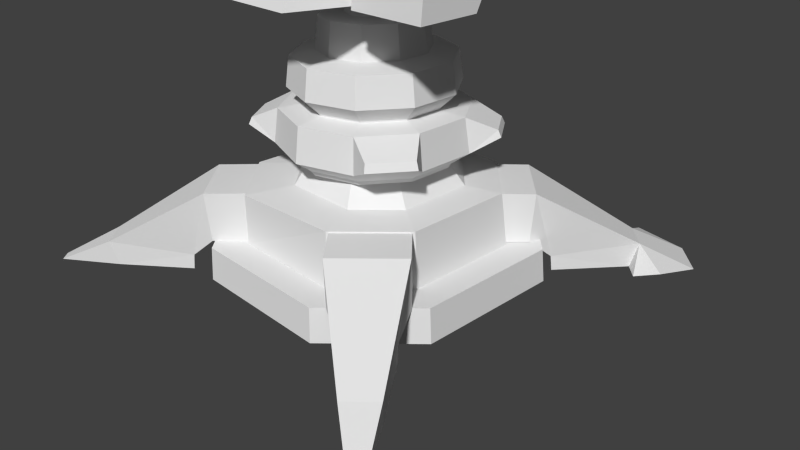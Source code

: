 # Source: FlameThrowerTower3.blend  (saved by Blender 2.63.0; exported with 4.5.12 LTS)
import bpy
from mathutils import Matrix  # noqa: F401  (used for matrix-valued properties, if any)

bpy.ops.wm.read_factory_settings(use_empty=True)
scene = bpy.context.scene
scene.name = 'Scene'

# ---- collections
col_collection_1 = bpy.data.collections.new('Collection 1'); scene.collection.children.link(col_collection_1)

# ---- materials (node trees are filled in below, after node groups)
mat_lambert4 = bpy.data.materials.new('lambert4')
mat_lambert4.alpha_threshold = 0.0
mat_lambert4.use_transparent_shadow = False
mat_lambert4.roughness = 0.5
mat_lambert4.line_color = (0.0, 0.0, 0.0, 1.0)

# ---- material node trees

# ---- world
world_world = bpy.data.worlds.new('World'); scene.world = world_world
world_world.color = (0.05088, 0.05088, 0.05088)
world_world.use_sun_shadow = False
world_world.sun_shadow_jitter_overblur = 0.0
world_world.cycles.sampling_method = 'MANUAL'
world_world.cycles.sample_map_resolution = 256

# ---- cameras
cam_camera = bpy.data.cameras.new('Camera')
cam_camera.clip_end = 100.0
cam_camera.lens = 35.0
cam_camera.sensor_width = 32.0
cam_camera.sensor_height = 18.0
cam_camera.ortho_scale = 7.314
cam_camera.dof.focus_distance = 0.0
cam_camera.dof.aperture_fstop = 128.0

# ---- meshes
me_top_001 = bpy.data.meshes.new('top.001')
me_top_001.from_pydata([(-0.3681, 0.4801, 0.2764), (-0.4264, -0.4208, 0.5548), (-0.4264, 0.6335, 0.5548), (-0.3681, -0.5566, 0.395), (0.5688, -0.5566, 0.395), (0.5688, 0.4801, 0.2764), (0.6271, -0.5566, 0.5548), (0.6271, 0.6335, 0.5548), (0.6189, -0.4208, 0.6358), (0.6189, 0.6335, 0.6358), (-0.4158, 0.6335, 0.6358), (-0.4158, -0.4208, 0.6358), (0.1004, 0.6335, 0.5548), (-0.5764, -0.1162, 0.4649), (-0.4744, -1.649, 0.4649), (-0.8077, -0.8, 0.4649), (-0.5067, -0.1162, 1.523), (-0.7341, -0.7871, 1.523), (-0.4614, -0.1162, 1.632), (-0.3567, -0.3325, 2.033), (0.7151, -0.1162, 1.523), (1.016, -0.741, 0.4649), (0.7848, -0.1162, 0.4649), (0.9425, -0.7863, 1.523), (0.6722, -1.653, 0.4649), (0.5651, -0.7826, 1.999), (0.5651, -0.3325, 2.033), (-0.3567, -0.7826, 1.999), (0.662, -0.1162, 1.632), (-0.4593, -1.139, 1.535), (0.6604, -1.147, 1.535), (0.6261, -0.1369, 1.128), (0.3628, 0.6845, 1.584), (0.3628, -0.2727, 1.584), (0.6261, 0.8379, 1.128), (-0.05389, 0.6845, 1.984), (-0.05389, -0.2727, 1.715), (0.2527, 0.6845, 1.984), (0.2527, -0.2727, 1.715), (-0.1639, 0.6845, 1.584), (-0.4273, -0.2727, 1.128), (-0.1639, -0.2727, 1.584), (-0.4273, 0.8379, 1.128), (-0.5008, -0.1369, 0.9949), (-0.5008, 0.8379, 0.9949), (0.6973, -0.1369, 0.9949), (0.6973, 0.8379, 0.9949), (0.2874, 0.8318, 1.641), (-0.08858, 0.8318, 1.641), (-0.01003, 0.8318, 1.927), (0.2089, 0.8318, 1.927), (-0.1639, 0.9058, 1.584), (0.3628, 0.9058, 1.584), (-0.05389, 0.9058, 1.984), (0.2527, 0.9058, 1.984), (-0.08858, 0.9058, 1.641), (0.2874, 0.9058, 1.641), (-0.01003, 0.9058, 1.927), (0.2089, 0.9058, 1.927), (0.4374, -0.1371, 1.187), (0.2683, 1.1, 1.48), (0.2683, -0.1371, 1.48), (0.4374, 1.203, 1.187), (-0.06988, 1.1, 1.48), (-0.06988, -0.1371, 1.48), (-0.239, -0.1371, 1.187), (-0.239, 1.203, 1.187), (-0.3197, -0.1371, 0.7555), (-0.3197, 1.203, 0.7555), (-0.1397, -0.1371, 0.6325), (-0.1397, 1.203, 0.6325), (0.3381, -0.1371, 0.6325), (0.3381, 1.203, 0.6325), (0.5181, -0.1371, 0.7555), (0.5181, 1.203, 0.7555), (0.0992, 1.203, 1.187), (0.2734, 1.102, 1.187), (0.2734, 2.185, 1.187), (0.1863, 1.102, 1.338), (0.1863, 2.185, 1.338), (0.01208, 2.185, 1.338), (0.01208, 1.102, 1.338), (-0.07504, 1.102, 1.187), (-0.07504, 2.185, 1.187), (0.01208, 1.102, 1.036), (0.01208, 2.185, 1.036), (0.1863, 1.102, 1.036), (0.1863, 2.185, 1.036), (0.0992, 2.185, 1.187), (0.2884, 2.671, 1.187), (0.2884, 2.1, 1.187), (0.1938, 2.671, 1.351), (0.1938, 2.1, 1.351), (0.004611, 2.1, 1.351), (0.004611, 2.671, 1.351), (-0.08998, 2.671, 1.187), (-0.08998, 2.1, 1.187), (0.004611, 2.671, 1.023), (0.004611, 2.1, 1.023), (0.1938, 2.671, 1.023), (0.1938, 2.1, 1.023), (0.3695, 2.1, 1.187), (0.2343, 2.1, 1.421), (-0.03593, 2.1, 1.421), (-0.1711, 2.1, 1.187), (-0.03593, 2.1, 0.953), (0.2343, 2.1, 0.953), (0.2343, 2.671, 1.421), (0.3695, 2.671, 1.187), (-0.03593, 2.671, 1.421), (-0.1711, 2.671, 1.187), (-0.03593, 2.671, 0.953), (0.2343, 2.671, 0.953), (0.7115, -0.4616, 1.207), (1.024, -0.4616, 0.8999), (1.024, -0.4616, 1.207), (0.7115, -0.4616, 0.8999), (0.7115, -0.3553, 1.207), (1.024, -0.3553, 1.207), (0.7115, -0.3553, 0.8999), (1.024, -0.3553, 0.8999), (0.1714, 1.746, 1.312), (0.1714, 1.88, 1.312), (0.2437, 1.746, 1.187), (0.2437, 1.88, 1.187), (0.02698, 1.746, 1.312), (0.02698, 1.88, 1.312), (-0.04525, 1.88, 1.187), (-0.04525, 1.746, 1.187), (0.03502, 1.746, 0.7665), (0.03502, 1.88, 0.7665), (0.1634, 1.88, 0.7665), (0.1634, 1.746, 0.7665), (0.3056, 1.746, 1.187), (0.2024, 1.746, 1.366), (-0.00398, 1.746, 1.366), (-0.1072, 1.746, 1.187), (0.007523, 1.746, 0.7129), (0.1909, 1.746, 0.7129), (0.2024, 1.88, 1.366), (0.3056, 1.88, 1.187), (-0.00398, 1.88, 1.366), (-0.1072, 1.88, 1.187), (0.007523, 1.88, 0.7129), (0.1909, 1.88, 0.7129), (1.948, -0.9177, 1.773), (0.9907, -0.9177, 1.773), (0.9907, -1.066, 0.4469), (1.948, -1.066, 0.4469), (1.817, 0.2453, 2.06), (1.122, 0.2453, 2.06), (1.122, -0.638, 2.06), (1.817, -0.638, 2.06), (0.9907, -0.3291, 0.4469), (1.948, -0.3291, 0.4469), (1.948, 0.3845, 1.773), (0.9907, 0.3845, 1.773), (1.834, -0.2938, 1.645), (1.105, -0.2938, 1.645), (1.038, 0.3493, 1.708), (1.901, 0.3493, 1.708), (1.876, -0.2938, 0.5226), (1.063, -0.2938, 0.5226), (1.175, -0.3291, 1.538), (1.764, -0.3291, 1.538), (1.679, 0.02093, 1.442), (1.259, 0.02093, 1.442), (0.1829, 1.147, 0.8501), (0.1829, 2.161, 0.8501), (0.1531, 1.147, 0.9485), (0.1531, 2.161, 0.9485), (0.04534, 2.161, 0.9485), (0.04534, 1.147, 0.9485), (0.01554, 1.147, 0.8501), (0.01554, 2.161, 0.8501), (0.04534, 2.161, 0.7673), (0.04534, 1.147, 0.7673), (0.1531, 1.147, 0.7673), (0.1531, 2.161, 0.7673), (0.0992, 2.161, 0.8501), (-0.8069, -0.9177, 1.773), (-1.764, -0.9177, 1.773), (-1.764, -1.066, 0.4469), (-0.8069, -1.066, 0.4469), (-0.9381, 0.2453, 2.06), (-1.633, 0.2453, 2.06), (-1.633, -0.638, 2.06), (-0.9381, -0.638, 2.06), (-1.764, -0.3291, 0.4469), (-0.8069, -0.3291, 0.4469), (-0.8069, 0.3845, 1.773), (-1.764, 0.3845, 1.773), (-0.9211, -0.2938, 1.645), (-1.651, -0.2938, 1.645), (-1.717, 0.3493, 1.708), (-0.8541, 0.3493, 1.708), (-0.8791, -0.2938, 0.5226), (-1.692, -0.2938, 0.5226), (-1.58, -0.3291, 1.538), (-0.9914, -0.3291, 1.538), (-1.076, 0.02093, 1.442), (-1.496, 0.02093, 1.442), (-0.9074, -0.4616, 1.207), (-0.595, -0.4616, 0.8999), (-0.595, -0.4616, 1.207), (-0.9074, -0.4616, 0.8999), (-0.9074, -0.3553, 1.207), (-0.595, -0.3553, 1.207), (-0.9074, -0.3553, 0.8999), (-0.595, -0.3553, 0.8999)], [], [(0, 1, 2), (1, 0, 3), (3, 0, 4), (4, 0, 5), (4, 5, 6), (7, 6, 5), (6, 7, 8), (9, 8, 7), (9, 10, 11), (9, 11, 8), (11, 2, 1), (2, 11, 10), (5, 0, 12), (12, 7, 5), (12, 0, 2), (10, 9, 12), (10, 12, 2), (12, 9, 7), (13, 14, 15), (16, 13, 17), (17, 13, 15), (16, 17, 18), (18, 17, 19), (20, 21, 22), (21, 20, 23), (24, 14, 13), (24, 13, 22), (24, 22, 21), (19, 25, 26), (25, 19, 27), (28, 18, 19), (28, 19, 26), (20, 16, 28), (28, 16, 18), (20, 13, 16), (13, 20, 22), (23, 28, 26), (28, 23, 20), (29, 24, 30), (24, 29, 14), (17, 15, 29), (29, 15, 14), (30, 21, 23), (21, 30, 24), (29, 30, 27), (25, 27, 30), (27, 17, 29), (17, 27, 19), (23, 25, 30), (25, 23, 26), (31, 32, 33), (32, 31, 34), (35, 36, 37), (37, 36, 38), (39, 40, 41), (40, 39, 42), (40, 42, 43), (43, 42, 44), (43, 44, 45), (45, 44, 46), (45, 34, 31), (34, 45, 46), (42, 32, 34), (32, 42, 39), (46, 42, 34), (42, 46, 44), (38, 32, 37), (32, 38, 33), (47, 48, 49), (47, 49, 50), (36, 35, 39), (36, 39, 41), (32, 39, 51), (32, 51, 52), (53, 39, 35), (39, 53, 51), (54, 53, 35), (54, 35, 37), (54, 32, 52), (32, 54, 37), (52, 51, 55), (52, 55, 56), (53, 55, 51), (55, 53, 57), (53, 54, 58), (53, 58, 57), (54, 52, 56), (54, 56, 58), (48, 56, 55), (56, 48, 47), (57, 48, 55), (48, 57, 49), (50, 49, 57), (50, 57, 58), (47, 50, 58), (58, 56, 47), (59, 60, 61), (60, 59, 62), (63, 64, 60), (60, 64, 61), (63, 65, 64), (65, 63, 66), (66, 67, 65), (67, 66, 68), (69, 70, 71), (71, 70, 72), (73, 62, 59), (62, 73, 74), (60, 62, 75), (63, 60, 75), (66, 63, 75), (68, 66, 75), (74, 68, 75), (62, 74, 75), (70, 69, 67), (67, 68, 70), (74, 70, 68), (70, 74, 72), (73, 72, 74), (72, 73, 71), (76, 77, 78), (79, 78, 77), (80, 81, 79), (79, 81, 78), (80, 82, 81), (82, 80, 83), (83, 84, 82), (84, 83, 85), (84, 85, 86), (86, 85, 87), (86, 87, 76), (77, 76, 87), (79, 77, 88), (80, 79, 88), (83, 80, 88), (85, 83, 88), (87, 85, 88), (77, 87, 88), (89, 90, 91), (92, 91, 90), (93, 94, 92), (92, 94, 91), (93, 95, 94), (95, 93, 96), (96, 97, 95), (97, 96, 98), (97, 98, 99), (99, 98, 100), (99, 100, 89), (90, 89, 100), (92, 90, 101), (92, 101, 102), (103, 92, 102), (92, 103, 93), (93, 104, 96), (104, 93, 103), (104, 105, 98), (104, 98, 96), (100, 98, 105), (100, 105, 106), (101, 100, 106), (100, 101, 90), (101, 107, 102), (107, 101, 108), (109, 103, 107), (107, 103, 102), (109, 104, 103), (104, 109, 110), (104, 111, 105), (111, 104, 110), (105, 111, 106), (106, 111, 112), (106, 112, 101), (108, 101, 112), (107, 108, 89), (107, 89, 91), (109, 107, 91), (109, 91, 94), (109, 95, 110), (95, 109, 94), (110, 97, 111), (97, 110, 95), (111, 99, 112), (99, 111, 97), (99, 108, 112), (108, 99, 89), (113, 114, 115), (114, 113, 116), (117, 115, 118), (115, 117, 113), (117, 118, 119), (118, 120, 119), (116, 120, 114), (120, 116, 119), (121, 122, 123), (122, 124, 123), (121, 125, 126), (121, 126, 122), (125, 127, 126), (127, 125, 128), (127, 129, 130), (129, 127, 128), (130, 129, 131), (131, 129, 132), (132, 123, 124), (124, 131, 132), (121, 123, 133), (121, 133, 134), (134, 135, 125), (134, 125, 121), (125, 136, 128), (136, 125, 135), (136, 137, 129), (136, 129, 128), (132, 129, 137), (132, 137, 138), (133, 132, 138), (132, 133, 123), (139, 134, 140), (134, 133, 140), (139, 141, 135), (139, 135, 134), (141, 136, 135), (136, 141, 142), (142, 137, 136), (137, 142, 143), (137, 143, 138), (138, 143, 144), (140, 138, 144), (138, 140, 133), (140, 122, 139), (122, 140, 124), (141, 139, 122), (141, 122, 126), (142, 141, 126), (142, 126, 127), (142, 130, 143), (130, 142, 127), (144, 143, 130), (144, 130, 131), (131, 124, 140), (140, 144, 131), (145, 146, 147), (145, 147, 148), (149, 150, 151), (149, 151, 152), (148, 147, 153), (148, 153, 154), (145, 154, 155), (154, 145, 148), (156, 153, 146), (146, 153, 147), (157, 158, 159), (157, 159, 160), (160, 161, 157), (154, 153, 162), (154, 162, 161), (162, 159, 158), (163, 164, 165), (163, 165, 166), (164, 161, 165), (165, 161, 162), (165, 162, 166), (162, 163, 166), (146, 145, 152), (146, 152, 151), (155, 152, 145), (152, 155, 149), (156, 149, 155), (149, 156, 150), (156, 146, 151), (156, 151, 150), (156, 155, 160), (156, 160, 159), (158, 157, 164), (158, 164, 163), (154, 160, 155), (160, 154, 161), (161, 164, 157), (153, 156, 159), (153, 159, 162), (163, 162, 158), (167, 168, 169), (170, 169, 168), (171, 172, 170), (170, 172, 169), (171, 173, 172), (173, 171, 174), (173, 175, 176), (175, 173, 174), (176, 175, 177), (177, 175, 178), (177, 178, 167), (168, 167, 178), (170, 168, 179), (171, 170, 179), (174, 171, 179), (175, 174, 179), (178, 175, 179), (168, 178, 179), (180, 181, 182), (180, 182, 183), (184, 185, 186), (184, 186, 187), (183, 182, 188), (183, 188, 189), (180, 189, 190), (189, 180, 183), (191, 188, 181), (181, 188, 182), (192, 193, 194), (192, 194, 195), (195, 196, 192), (189, 188, 197), (189, 197, 196), (197, 194, 193), (198, 199, 200), (198, 200, 201), (199, 196, 200), (200, 196, 197), (200, 197, 201), (197, 198, 201), (181, 180, 187), (181, 187, 186), (190, 187, 180), (187, 190, 184), (191, 184, 190), (184, 191, 185), (191, 181, 186), (191, 186, 185), (195, 191, 190), (191, 195, 194), (193, 192, 199), (193, 199, 198), (189, 195, 190), (195, 189, 196), (196, 199, 192), (188, 191, 194), (188, 194, 197), (198, 197, 193), (202, 203, 204), (203, 202, 205), (206, 204, 207), (204, 206, 202), (206, 207, 208), (207, 209, 208), (205, 209, 203), (209, 205, 208)])
_uv = me_top_001.uv_layers.new(name='UVMap')
_uv.uv.foreach_set('vector', [0.1105, 0.5668, 0.2217, 0.6018, 0.09219, 0.602, 0.2217, 0.6018, 0.1105, 0.5668, 0.2387, 0.5804, 0.9168, 0.04402, 0.9167, 0.1744, 0.7998, 0.04401, 0.7998, 0.04401, 0.9167, 0.1744, 0.7999, 0.1743, 0.2387, 0.5794, 0.1106, 0.5668, 0.2387, 0.6008, 0.09215, 0.602, 0.2387, 0.6008, 0.1106, 0.5668, 0.2387, 0.6008, 0.09215, 0.602, 0.2217, 0.611, 0.09232, 0.612, 0.2217, 0.611, 0.09215, 0.602, 0.7941, 0.2234, 0.9222, 0.2234, 0.9233, 0.3528, 0.7941, 0.2234, 0.9233, 0.3528, 0.793, 0.3528, 0.2217, 0.6121, 0.09219, 0.602, 0.2217, 0.6018, 0.09219, 0.602, 0.2217, 0.6121, 0.09234, 0.612, 0.09787, 0.5551, 0.2084, 0.5551, 0.1531, 0.6021, 0.1531, 0.6021, 0.09136, 0.6021, 0.09787, 0.5551, 0.1531, 0.6021, 0.2084, 0.5551, 0.215, 0.6022, 0.2137, 0.6119, 0.09234, 0.6119, 0.1531, 0.6021, 0.2137, 0.6119, 0.1531, 0.6021, 0.215, 0.6022, 0.1531, 0.6021, 0.09234, 0.6119, 0.09136, 0.6021, 0.3632, 0.5093, 0.3729, 0.6415, 0.3436, 0.5684, 0.1406, 0.3605, 0.1406, 0.2808, 0.1896, 0.3603, 0.1896, 0.3603, 0.1406, 0.2808, 0.194, 0.2808, 0.1406, 0.3605, 0.1896, 0.3603, 0.1406, 0.3605, 0.1406, 0.3605, 0.1896, 0.3603, 0.1535, 0.3946, 0.1406, 0.3605, 0.194, 0.2808, 0.1406, 0.2808, 0.194, 0.2808, 0.1406, 0.3605, 0.1896, 0.3603, 0.4717, 0.6412, 0.3729, 0.6415, 0.3632, 0.5093, 0.4717, 0.6412, 0.3632, 0.5093, 0.4806, 0.5085, 0.4717, 0.6412, 0.4806, 0.5085, 0.5009, 0.5623, 0.4559, 0.3454, 0.5716, 0.2703, 0.5716, 0.3454, 0.5716, 0.2703, 0.4559, 0.3454, 0.4559, 0.2703, 0.08984, 0.624, 0.2168, 0.624, 0.214, 0.6716, 0.08984, 0.624, 0.214, 0.6716, 0.09271, 0.6716, 0.08934, 0.6099, 0.2168, 0.6099, 0.08984, 0.624, 0.08984, 0.624, 0.2168, 0.6099, 0.2168, 0.624, 0.08934, 0.6099, 0.2168, 0.5375, 0.2168, 0.6099, 0.2168, 0.5375, 0.08934, 0.6099, 0.08934, 0.5375, 0.1896, 0.3603, 0.1406, 0.3605, 0.1535, 0.3946, 0.1406, 0.3605, 0.1896, 0.3603, 0.1406, 0.3605, 0.3072, 0.3616, 0.3924, 0.2846, 0.3924, 0.3616, 0.3924, 0.2846, 0.3072, 0.3616, 0.3072, 0.2846, 0.1896, 0.3603, 0.194, 0.2808, 0.2149, 0.362, 0.2149, 0.362, 0.194, 0.2808, 0.2518, 0.2808, 0.2149, 0.362, 0.194, 0.2808, 0.1896, 0.3603, 0.194, 0.2808, 0.2149, 0.362, 0.2518, 0.2808, 0.3924, 0.2846, 0.3072, 0.2846, 0.3924, 0.3246, 0.3072, 0.3246, 0.3924, 0.3246, 0.3072, 0.2846, 0.1874, 0.3946, 0.1896, 0.3603, 0.2149, 0.362, 0.1896, 0.3603, 0.1874, 0.3946, 0.1535, 0.3946, 0.1896, 0.3603, 0.1869, 0.3946, 0.2149, 0.362, 0.1869, 0.3946, 0.1896, 0.3603, 0.1535, 0.3946, 0.8072, 0.2521, 0.9449, 0.3406, 0.7844, 0.3405, 0.9449, 0.3406, 0.8072, 0.2521, 0.9696, 0.2521, 0.6183, 0.6797, 0.6183, 0.4823, 0.6816, 0.6797, 0.6816, 0.6797, 0.6183, 0.4823, 0.6794, 0.4816, 0.9449, 0.3406, 0.8072, 0.2521, 0.7844, 0.3405, 0.8072, 0.2521, 0.9449, 0.3406, 0.9696, 0.2521, 0.8072, 0.2521, 0.9696, 0.2521, 0.8071, 0.2274, 0.8071, 0.2274, 0.9696, 0.2521, 0.9695, 0.2274, 0.1715, 0.9277, 0.1715, 0.9976, 0.09388, 0.9277, 0.09388, 0.9277, 0.1715, 0.9976, 0.09388, 0.9976, 0.8071, 0.2274, 0.9696, 0.2521, 0.8072, 0.2521, 0.9696, 0.2521, 0.8071, 0.2274, 0.9695, 0.2274, 0.9678, 0.8867, 0.7876, 0.9964, 0.7276, 0.8867, 0.7876, 0.9964, 0.9678, 0.8867, 0.9078, 0.9965, 0.6251, 0.8861, 0.6474, 0.6975, 0.6474, 0.8742, 0.6474, 0.6975, 0.6251, 0.8861, 0.6252, 0.6851, 0.7639, 0.2039, 0.7814, 0.3021, 0.7387, 0.3028, 0.7814, 0.3021, 0.7639, 0.2039, 0.7814, 0.204, 0.09607, 0.2009, 0.1447, 0.2009, 0.1345, 0.2362, 0.09607, 0.2009, 0.1345, 0.2362, 0.1062, 0.2362, 0.7634, 0.2046, 0.7388, 0.3031, 0.7812, 0.3022, 0.7634, 0.2046, 0.7812, 0.3022, 0.7809, 0.2045, 0.809, -0.000682, 0.8932, -0.000683, 0.8932, 0.03468, 0.809, -0.000682, 0.8932, 0.03468, 0.809, 0.03468, 0.7392, 0.3257, 0.7812, 0.3022, 0.7388, 0.3031, 0.7812, 0.3022, 0.7392, 0.3257, 0.7816, 0.3248, 0.6816, 0.7254, 0.6183, 0.7254, 0.6183, 0.6797, 0.6816, 0.7254, 0.6183, 0.6797, 0.6816, 0.6797, 0.7389, 0.3256, 0.7814, 0.3021, 0.7817, 0.325, 0.7814, 0.3021, 0.7389, 0.3256, 0.7387, 0.3028, 0.809, 0.03468, 0.8932, 0.03468, 0.8811, 0.0441, 0.809, 0.03468, 0.8811, 0.0441, 0.8212, 0.0441, 0.8756, 0.09865, 0.8811, 0.0441, 0.8932, 0.03468, 0.8811, 0.0441, 0.8756, 0.09865, 0.8687, 0.08923, 0.8756, 0.09865, 0.8266, 0.09865, 0.8336, 0.08923, 0.8756, 0.09865, 0.8336, 0.08923, 0.8687, 0.08923, 0.8266, 0.09865, 0.809, 0.03468, 0.8212, 0.0441, 0.8266, 0.09865, 0.8212, 0.0441, 0.8336, 0.08923, 0.8812, 0.05565, 0.8212, 0.0441, 0.8811, 0.0441, 0.8212, 0.0441, 0.8812, 0.05565, 0.8211, 0.05565, 0.8687, 0.08923, 0.8696, 0.04152, 0.8811, 0.0441, 0.8696, 0.04152, 0.8687, 0.08923, 0.8574, 0.08555, 0.8336, 0.07768, 0.8686, 0.07768, 0.8687, 0.08923, 0.8336, 0.07768, 0.8687, 0.08923, 0.8336, 0.08923, 0.8327, 0.04152, 0.8448, 0.08555, 0.8336, 0.08923, 0.8336, 0.08923, 0.8212, 0.0441, 0.8327, 0.04152, 0.8786, 0.2145, 0.9255, 0.04291, 0.9255, 0.2145, 0.9255, 0.04291, 0.8786, 0.2145, 0.8786, 0.04291, 0.1524, 0.8192, 0.1524, 0.9926, 0.1052, 0.8192, 0.1052, 0.8192, 0.1524, 0.9926, 0.1052, 0.9926, 0.8786, 0.04291, 0.9255, 0.2145, 0.8786, 0.2145, 0.9255, 0.2145, 0.8786, 0.04291, 0.9255, 0.04291, 0.8786, 0.04291, 0.9255, 0.2145, 0.8786, 0.2145, 0.9255, 0.2145, 0.8786, 0.04291, 0.9255, 0.04291, 0.7871, 0.1246, 0.9279, 0.1246, 0.7871, 0.1832, 0.7871, 0.1832, 0.9279, 0.1246, 0.9279, 0.1832, 0.9268, 0.214, 0.8782, 0.04291, 0.8782, 0.214, 0.8782, 0.04291, 0.9268, 0.214, 0.9268, 0.04291, 0.1881, 0.4714, 0.1576, 0.489, 0.1576, 0.4539, 0.1881, 0.4363, 0.1881, 0.4714, 0.1576, 0.4539, 0.1576, 0.4187, 0.1881, 0.4363, 0.1576, 0.4539, 0.1127, 0.4103, 0.1576, 0.4187, 0.1576, 0.4539, 0.1127, 0.4974, 0.1127, 0.4103, 0.1576, 0.4539, 0.1576, 0.489, 0.1127, 0.4974, 0.1576, 0.4539, 0.8847, 0.04291, 0.8847, 0.2138, 0.8737, 0.2138, 0.8737, 0.2138, 0.8737, 0.04291, 0.8847, 0.04291, 0.1127, 0.4974, 0.09994, 0.429, 0.1127, 0.4103, 0.09994, 0.429, 0.1127, 0.4974, 0.09994, 0.4787, 0.8847, 0.2138, 0.8737, 0.04291, 0.8847, 0.04291, 0.8737, 0.04291, 0.8847, 0.2138, 0.8737, 0.2138, 0.6179, 0.9702, 0.6179, 0.8114, 0.6477, 0.9702, 0.6477, 0.8114, 0.6477, 0.9702, 0.6179, 0.8114, 0.6847, 0.8114, 0.6847, 0.9702, 0.6549, 0.8114, 0.6549, 0.8114, 0.6847, 0.9702, 0.6549, 0.9702, 0.6175, 0.8114, 0.6473, 0.9702, 0.6175, 0.9702, 0.6473, 0.9702, 0.6175, 0.8114, 0.6473, 0.8114, 0.6529, 0.8114, 0.6827, 0.9702, 0.6529, 0.9702, 0.6827, 0.9702, 0.6529, 0.8114, 0.6827, 0.8114, 0.6178, 0.9702, 0.6178, 0.8114, 0.6476, 0.9702, 0.6476, 0.9702, 0.6178, 0.8114, 0.6476, 0.8114, 0.653, 0.9702, 0.653, 0.8114, 0.6828, 0.9702, 0.6828, 0.8114, 0.6828, 0.9702, 0.653, 0.8114, 0.569, 0.5176, 0.5661, 0.5124, 0.572, 0.5124, 0.5749, 0.5176, 0.569, 0.5176, 0.572, 0.5124, 0.5779, 0.5124, 0.5749, 0.5176, 0.572, 0.5124, 0.5749, 0.5073, 0.5779, 0.5124, 0.572, 0.5124, 0.569, 0.5073, 0.5749, 0.5073, 0.572, 0.5124, 0.5661, 0.5124, 0.569, 0.5073, 0.572, 0.5124, 0.1664, 0.9976, 0.1333, 0.9976, 0.1664, 0.9833, 0.1333, 0.9833, 0.1664, 0.9833, 0.1333, 0.9976, 0.1333, 0.9674, 0.1664, 0.9674, 0.1333, 0.9833, 0.1333, 0.9833, 0.1664, 0.9674, 0.1664, 0.9833, 0.1333, 0.9674, 0.1664, 0.9506, 0.1664, 0.9674, 0.1664, 0.9506, 0.1333, 0.9674, 0.1333, 0.9506, 0.1333, 0.9506, 0.1664, 0.9674, 0.1664, 0.9506, 0.1664, 0.9674, 0.1333, 0.9506, 0.1333, 0.9674, 0.1664, 0.9674, 0.1333, 0.9674, 0.1664, 0.9506, 0.1664, 0.9506, 0.1333, 0.9674, 0.1333, 0.9506, 0.1664, 0.9506, 0.1333, 0.9506, 0.1664, 0.9361, 0.1333, 0.9361, 0.1664, 0.9361, 0.1333, 0.9506, 0.686, 0.8991, 0.686, 0.9244, 0.6827, 0.9244, 0.686, 0.8991, 0.6827, 0.9244, 0.6827, 0.8991, 0.6827, 0.8708, 0.686, 0.8991, 0.6827, 0.8991, 0.686, 0.8991, 0.6827, 0.8708, 0.686, 0.8708, 0.686, 0.8708, 0.6827, 0.8408, 0.686, 0.8408, 0.6827, 0.8408, 0.686, 0.8708, 0.6827, 0.8708, 0.6827, 0.8408, 0.6827, 0.8708, 0.686, 0.8708, 0.6827, 0.8408, 0.686, 0.8708, 0.686, 0.8408, 0.686, 0.8408, 0.686, 0.8708, 0.6827, 0.8708, 0.686, 0.8408, 0.6827, 0.8708, 0.6827, 0.8408, 0.6827, 0.8149, 0.686, 0.8408, 0.6827, 0.8408, 0.686, 0.8408, 0.6827, 0.8149, 0.686, 0.8149, 0.6827, 0.9244, 0.6177, 0.8991, 0.6827, 0.8991, 0.6177, 0.8991, 0.6827, 0.9244, 0.6177, 0.9244, 0.6177, 0.8708, 0.6827, 0.8708, 0.6177, 0.8991, 0.6177, 0.8991, 0.6827, 0.8708, 0.6827, 0.8991, 0.6177, 0.8708, 0.6827, 0.8408, 0.6827, 0.8708, 0.6827, 0.8408, 0.6177, 0.8708, 0.6177, 0.8408, 0.6827, 0.8408, 0.6177, 0.8708, 0.6827, 0.8708, 0.6177, 0.8708, 0.6827, 0.8408, 0.6177, 0.8408, 0.6827, 0.8708, 0.6177, 0.8708, 0.6827, 0.8408, 0.6827, 0.8408, 0.6177, 0.8708, 0.6177, 0.8408, 0.6827, 0.8408, 0.6177, 0.8408, 0.6827, 0.8149, 0.6177, 0.8149, 0.6827, 0.8149, 0.6177, 0.8408, 0.6506, 0.7351, 0.6506, 0.7584, 0.6371, 0.7584, 0.6506, 0.7351, 0.6371, 0.7584, 0.6371, 0.7351, 0.6506, 0.709, 0.6506, 0.7351, 0.6371, 0.7351, 0.6506, 0.709, 0.6371, 0.7351, 0.6371, 0.709, 0.6506, 0.709, 0.6371, 0.6814, 0.6506, 0.6814, 0.6371, 0.6814, 0.6506, 0.709, 0.6371, 0.709, 0.6506, 0.6814, 0.6371, 0.709, 0.6506, 0.709, 0.6371, 0.709, 0.6506, 0.6814, 0.6371, 0.6814, 0.6506, 0.709, 0.6371, 0.6814, 0.6506, 0.6814, 0.6371, 0.6814, 0.6506, 0.709, 0.6371, 0.709, 0.6371, 0.6814, 0.6506, 0.6576, 0.6506, 0.6814, 0.6506, 0.6576, 0.6371, 0.6814, 0.6371, 0.6576, 0.1689, 0.6497, 0.1454, 0.6258, 0.1689, 0.6258, 0.1454, 0.6258, 0.1689, 0.6497, 0.1454, 0.6497, 0.1451, 0.6497, 0.1369, 0.6258, 0.1451, 0.6258, 0.1369, 0.6258, 0.1451, 0.6497, 0.1369, 0.6497, 0.1676, 0.6501, 0.1676, 0.6261, 0.1441, 0.6501, 0.1676, 0.6261, 0.1441, 0.6261, 0.1441, 0.6501, 0.1357, 0.6501, 0.1438, 0.6261, 0.1357, 0.6261, 0.1438, 0.6261, 0.1357, 0.6501, 0.1438, 0.6501, 0.6321, 0.5563, 0.6695, 0.5563, 0.6322, 0.5775, 0.6695, 0.5563, 0.6694, 0.5775, 0.6322, 0.5775, 0.6321, 0.5563, 0.6322, 0.5353, 0.6694, 0.5353, 0.6321, 0.5563, 0.6694, 0.5353, 0.6695, 0.5563, 0.6322, 0.5353, 0.6696, 0.5144, 0.6694, 0.5353, 0.6696, 0.5144, 0.6322, 0.5353, 0.632, 0.5144, 0.6696, 0.5144, 0.6317, 0.4512, 0.6699, 0.4512, 0.6317, 0.4512, 0.6696, 0.5144, 0.632, 0.5144, 0.6699, 0.4512, 0.6317, 0.4512, 0.6703, 0.4317, 0.6703, 0.4317, 0.6317, 0.4512, 0.6313, 0.4317, 0.6324, 0.6391, 0.6322, 0.5775, 0.6694, 0.5775, 0.6694, 0.5775, 0.6692, 0.6391, 0.6324, 0.6391, 0.1367, 0.9942, 0.1431, 0.9831, 0.1486, 0.9831, 0.1367, 0.9942, 0.1486, 0.9831, 0.1394, 0.9989, 0.1394, 0.9989, 0.1212, 0.9989, 0.1239, 0.9942, 0.1394, 0.9989, 0.1239, 0.9942, 0.1367, 0.9942, 0.1239, 0.9942, 0.1121, 0.9831, 0.1175, 0.9831, 0.1121, 0.9831, 0.1239, 0.9942, 0.1212, 0.9989, 0.1121, 0.9831, 0.1222, 0.9412, 0.1246, 0.9459, 0.1121, 0.9831, 0.1246, 0.9459, 0.1175, 0.9831, 0.136, 0.9459, 0.1246, 0.9459, 0.1222, 0.9412, 0.136, 0.9459, 0.1222, 0.9412, 0.1384, 0.9412, 0.1486, 0.9831, 0.136, 0.9459, 0.1384, 0.9412, 0.136, 0.9459, 0.1486, 0.9831, 0.1431, 0.9831, 0.6819, 0.5455, 0.6639, 0.5455, 0.6819, 0.5045, 0.6639, 0.5455, 0.6639, 0.5045, 0.6819, 0.5045, 0.6819, 0.5045, 0.6819, 0.5455, 0.6639, 0.5455, 0.6819, 0.5045, 0.6639, 0.5455, 0.6639, 0.5045, 0.6819, 0.5045, 0.6639, 0.5455, 0.6639, 0.5045, 0.6639, 0.5455, 0.6819, 0.5045, 0.6819, 0.5455, 0.6819, 0.3691, 0.6639, 0.4657, 0.6639, 0.3691, 0.6639, 0.4657, 0.6819, 0.3691, 0.6819, 0.4657, 0.6639, 0.5045, 0.6819, 0.5045, 0.6639, 0.5455, 0.6639, 0.5455, 0.6819, 0.5045, 0.6819, 0.5455, 0.6819, 0.3691, 0.6639, 0.4657, 0.6819, 0.4657, 0.6639, 0.4657, 0.6819, 0.3691, 0.6639, 0.3691, 0.1133, 0.9824, 0.1251, 0.9935, 0.1224, 0.9982, 0.1251, 0.9935, 0.1133, 0.9824, 0.1187, 0.9824, 0.1406, 0.9982, 0.1224, 0.9982, 0.1251, 0.9935, 0.1406, 0.9982, 0.1251, 0.9935, 0.1379, 0.9935, 0.1498, 0.9824, 0.1406, 0.9982, 0.1379, 0.9935, 0.1498, 0.9824, 0.1379, 0.9935, 0.1443, 0.9824, 0.1498, 0.9824, 0.1372, 0.9452, 0.1396, 0.9405, 0.1372, 0.9452, 0.1498, 0.9824, 0.1443, 0.9824, 0.1234, 0.9405, 0.1396, 0.9405, 0.1372, 0.9452, 0.1234, 0.9405, 0.1372, 0.9452, 0.1258, 0.9452, 0.1258, 0.9452, 0.1187, 0.9824, 0.1133, 0.9824, 0.1133, 0.9824, 0.1234, 0.9405, 0.1258, 0.9452, 0.5933, 0.9767, 0.5461, 0.9767, 0.5461, 0.8949, 0.5933, 0.9767, 0.5461, 0.8949, 0.5933, 0.8949, 0.4505, 0.6122, 0.3946, 0.6122, 0.3946, 0.5392, 0.4505, 0.6122, 0.3946, 0.5392, 0.4505, 0.5392, 0.1625, 0.984, 0.1065, 0.984, 0.1065, 0.941, 0.1625, 0.984, 0.1065, 0.941, 0.1625, 0.941, 0.1562, 0.39, 0.2082, 0.2806, 0.2555, 0.3904, 0.2082, 0.2806, 0.1562, 0.39, 0.1562, 0.2806, 0.15, 0.3904, 0.1894, 0.2971, 0.2408, 0.3904, 0.2408, 0.3904, 0.1894, 0.2971, 0.2408, 0.2971, 0.4027, 0.779, 0.4586, 0.779, 0.459, 0.8328, 0.4027, 0.779, 0.459, 0.8328, 0.4004, 0.8328, 0.4004, 0.8328, 0.3279, 0.7791, 0.4027, 0.779, 0.1948, 0.2803, 0.262, 0.2803, 0.257, 0.2851, 0.1948, 0.2803, 0.257, 0.2851, 0.1998, 0.2851, 0.5334, 0.779, 0.459, 0.8328, 0.4586, 0.779, 0.9031, 0.9998, 0.8294, 0.9998, 0.8401, 0.957, 0.9031, 0.9998, 0.8401, 0.957, 0.8923, 0.957, 0.7955, 0.9647, 0.8151, 0.8401, 0.8401, 0.957, 0.8401, 0.957, 0.8151, 0.8401, 0.9172, 0.8401, 0.8401, 0.957, 0.9172, 0.8401, 0.8923, 0.957, 0.9172, 0.8401, 0.937, 0.9647, 0.8923, 0.957, 0.295, 0.3296, 0.4082, 0.3296, 0.3841, 0.3602, 0.295, 0.3296, 0.3841, 0.3602, 0.3141, 0.3602, 0.4082, 0.3296, 0.3141, 0.3604, 0.295, 0.3296, 0.3141, 0.3604, 0.4082, 0.3296, 0.3841, 0.3604, 0.4082, 0.3296, 0.3141, 0.3601, 0.295, 0.3296, 0.3141, 0.3601, 0.4082, 0.3296, 0.3841, 0.3601, 0.295, 0.3296, 0.4082, 0.3296, 0.3841, 0.3604, 0.295, 0.3296, 0.3841, 0.3604, 0.3141, 0.3604, 0.262, 0.3734, 0.1948, 0.3734, 0.1981, 0.3688, 0.262, 0.3734, 0.1981, 0.3688, 0.2586, 0.3688, 0.4586, 0.779, 0.4027, 0.779, 0.41, 0.7715, 0.4586, 0.779, 0.41, 0.7715, 0.4513, 0.7715, 0.1948, 0.2803, 0.1981, 0.3688, 0.1948, 0.3734, 0.1981, 0.3688, 0.1948, 0.2803, 0.1998, 0.2851, 0.4021, 0.7003, 0.41, 0.7715, 0.4027, 0.779, 0.262, 0.2803, 0.262, 0.3734, 0.2586, 0.3688, 0.262, 0.2803, 0.2586, 0.3688, 0.257, 0.2851, 0.4513, 0.7715, 0.4592, 0.7003, 0.4586, 0.779, 0.6672, 0.5928, 0.6672, 0.7882, 0.6501, 0.5928, 0.6501, 0.7882, 0.6501, 0.5928, 0.6672, 0.7882, 0.6331, 0.7882, 0.6331, 0.5928, 0.6501, 0.7882, 0.6501, 0.7882, 0.6331, 0.5928, 0.6501, 0.5928, 0.6503, 0.7882, 0.6673, 0.5928, 0.6503, 0.5928, 0.6673, 0.5928, 0.6503, 0.7882, 0.6673, 0.7882, 0.6351, 0.5928, 0.6521, 0.7882, 0.6521, 0.5928, 0.6521, 0.7882, 0.6351, 0.5928, 0.6351, 0.7882, 0.6595, 0.3955, 0.6595, 0.5909, 0.6425, 0.3955, 0.6425, 0.3955, 0.6595, 0.5909, 0.6425, 0.5909, 0.6541, 0.5928, 0.6541, 0.7882, 0.6371, 0.5928, 0.6371, 0.7882, 0.6371, 0.5928, 0.6541, 0.7882, 0.1194, 0.9506, 0.1322, 0.9468, 0.1322, 0.9578, 0.1183, 0.9653, 0.1194, 0.9506, 0.1322, 0.9578, 0.1322, 0.971, 0.1183, 0.9653, 0.1322, 0.9578, 0.1446, 0.966, 0.1322, 0.971, 0.1322, 0.9578, 0.1437, 0.9504, 0.1446, 0.966, 0.1322, 0.9578, 0.1322, 0.9468, 0.1437, 0.9504, 0.1322, 0.9578, 0.5933, 0.9767, 0.5461, 0.9767, 0.5461, 0.8949, 0.5933, 0.9767, 0.5461, 0.8949, 0.5933, 0.8949, 0.4505, 0.6122, 0.3946, 0.6122, 0.3946, 0.5392, 0.4505, 0.6122, 0.3946, 0.5392, 0.4505, 0.5392, 0.1625, 0.984, 0.1065, 0.984, 0.1065, 0.941, 0.1625, 0.984, 0.1065, 0.941, 0.1625, 0.941, 0.1562, 0.39, 0.2082, 0.2806, 0.2555, 0.3904, 0.2082, 0.2806, 0.1562, 0.39, 0.1562, 0.2806, 0.15, 0.3904, 0.1894, 0.2971, 0.2408, 0.3904, 0.2408, 0.3904, 0.1894, 0.2971, 0.2408, 0.2971, 0.4027, 0.779, 0.4586, 0.779, 0.459, 0.8328, 0.4027, 0.779, 0.459, 0.8328, 0.4004, 0.8328, 0.4004, 0.8328, 0.3279, 0.7791, 0.4027, 0.779, 0.1948, 0.2803, 0.262, 0.2803, 0.257, 0.2851, 0.1948, 0.2803, 0.257, 0.2851, 0.1998, 0.2851, 0.5334, 0.779, 0.459, 0.8328, 0.4586, 0.779, 0.9031, 0.9998, 0.8294, 0.9998, 0.8401, 0.957, 0.9031, 0.9998, 0.8401, 0.957, 0.8923, 0.957, 0.7955, 0.9647, 0.8151, 0.8401, 0.8401, 0.957, 0.8401, 0.957, 0.8151, 0.8401, 0.9172, 0.8401, 0.8401, 0.957, 0.9172, 0.8401, 0.8923, 0.957, 0.9172, 0.8401, 0.937, 0.9647, 0.8923, 0.957, 0.295, 0.3296, 0.4082, 0.3296, 0.3841, 0.3602, 0.295, 0.3296, 0.3841, 0.3602, 0.3141, 0.3602, 0.4082, 0.3296, 0.3141, 0.3604, 0.295, 0.3296, 0.3141, 0.3604, 0.4082, 0.3296, 0.3841, 0.3604, 0.4082, 0.3296, 0.3141, 0.3601, 0.295, 0.3296, 0.3141, 0.3601, 0.4082, 0.3296, 0.3841, 0.3601, 0.295, 0.3296, 0.4082, 0.3296, 0.3841, 0.3604, 0.295, 0.3296, 0.3841, 0.3604, 0.3141, 0.3604, 0.1981, 0.3688, 0.262, 0.3734, 0.1948, 0.3734, 0.262, 0.3734, 0.1981, 0.3688, 0.2586, 0.3688, 0.4586, 0.779, 0.4027, 0.779, 0.41, 0.7715, 0.4586, 0.779, 0.41, 0.7715, 0.4513, 0.7715, 0.1948, 0.2803, 0.1981, 0.3688, 0.1948, 0.3734, 0.1981, 0.3688, 0.1948, 0.2803, 0.1998, 0.2851, 0.4021, 0.7003, 0.41, 0.7715, 0.4027, 0.779, 0.262, 0.2803, 0.262, 0.3734, 0.2586, 0.3688, 0.262, 0.2803, 0.2586, 0.3688, 0.257, 0.2851, 0.4513, 0.7715, 0.4592, 0.7003, 0.4586, 0.779, 0.1689, 0.6497, 0.1454, 0.6258, 0.1689, 0.6258, 0.1454, 0.6258, 0.1689, 0.6497, 0.1454, 0.6497, 0.1451, 0.6497, 0.1369, 0.6258, 0.1451, 0.6258, 0.1369, 0.6258, 0.1451, 0.6497, 0.1369, 0.6497, 0.1676, 0.6501, 0.1676, 0.6261, 0.1441, 0.6501, 0.1676, 0.6261, 0.1441, 0.6261, 0.1441, 0.6501, 0.1357, 0.6501, 0.1438, 0.6261, 0.1357, 0.6261, 0.1438, 0.6261, 0.1357, 0.6501, 0.1438, 0.6501])
me_top_001.materials.append(mat_lambert4)
me_top_001.use_remesh_preserve_volume = False
me_top_001.use_remesh_preserve_attributes = False
me_top_001.use_mirror_vertex_groups = False
me_top_001.update()
me_bottem = bpy.data.meshes.new('bottem')
me_bottem.from_pydata([(1.101, 0.3195, 2.31), (0.6112, 0.6798, 2.125), (0.725, 0.8364, 2.31), (0.9165, 0.2597, 2.125), (-0.3766, 0.6798, 2.125), (0.1173, 1.034, 2.31), (0.1173, 0.8403, 2.125), (-0.4903, 0.8364, 2.31), (-0.6819, 0.2597, 2.125), (-0.8659, 0.3195, 2.31), (-0.4903, -0.8364, 2.31), (-0.6819, -0.2597, 2.125), (-0.3766, -0.6798, 2.125), (-0.8659, -0.3195, 2.31), (0.1173, -1.034, 2.31), (0.1173, -0.8403, 2.125), (0.725, -0.8364, 2.31), (0.6112, -0.6798, 2.125), (0.9165, -0.2597, 2.125), (1.101, -0.3195, 2.31), (0.5971, 0.6604, 2.063), (0.8936, 0.2522, 2.063), (0.1173, 0.8162, 2.063), (-0.3625, 0.6604, 2.063), (-0.659, 0.2522, 2.063), (-0.659, -0.2522, 2.063), (-0.3625, -0.6604, 2.063), (0.1173, -0.8162, 2.063), (0.5971, -0.6604, 2.063), (0.8936, -0.2522, 2.063), (0.1173, -0.5297, 2.761), (0.6949, -0.795, 2.676), (0.4287, -0.4285, 2.761), (0.1173, -0.9826, 2.676), (-0.194, -0.4285, 2.761), (-0.4603, -0.795, 2.676), (-0.3864, -0.1637, 2.761), (-0.8172, -0.3037, 2.676), (-0.8172, 0.3037, 2.676), (-0.3864, 0.1637, 2.761), (-0.194, 0.4285, 2.761), (-0.4603, 0.795, 2.676), (0.1173, 0.9826, 2.676), (0.1173, 0.5297, 2.761), (0.6949, 0.795, 2.676), (0.4287, 0.4285, 2.761), (0.6211, 0.1637, 2.761), (1.052, 0.3037, 2.676), (1.052, -0.3037, 2.676), (0.6211, -0.1637, 2.761), (0.4857, 0.5085, 3.123), (0.7643, 0.2107, 2.72), (0.5167, 0.5516, 2.72), (0.714, 0.1942, 3.123), (-0.2532, 0.5085, 3.123), (0.1159, 0.6818, 2.72), (-0.2848, 0.5516, 2.72), (0.1163, 0.6285, 3.123), (-0.4815, 0.1942, 3.123), (-0.5325, 0.2107, 2.72), (-0.2532, -0.5085, 3.123), (-0.5325, -0.2107, 2.72), (-0.2848, -0.5516, 2.72), (-0.4815, -0.1942, 3.123), (0.1163, -0.6285, 3.123), (0.1159, -0.6818, 2.72), (0.4857, -0.5085, 3.123), (0.5167, -0.5516, 2.72), (0.714, -0.1942, 3.123), (0.7643, -0.2107, 2.72), (0.1163, -0.3388, 3.14), (0.3155, -0.2741, 3.14), (-0.0828, -0.2741, 3.14), (-0.2059, -0.1047, 3.14), (-0.2059, 0.1047, 3.14), (-0.0828, 0.2741, 3.14), (0.1163, 0.3388, 3.14), (0.3155, 0.2741, 3.14), (0.4385, 0.1047, 3.14), (0.4385, -0.1047, 3.14), (0.3155, 0.2741, 3.403), (0.4385, 0.1047, 3.403), (0.1163, 0.3388, 3.403), (-0.0828, 0.2741, 3.403), (-0.2059, 0.1047, 3.403), (-0.2059, -0.1047, 3.403), (-0.0828, -0.2741, 3.403), (0.1163, -0.3388, 3.403), (0.3155, -0.2741, 3.403), (0.4385, -0.1047, 3.403), (1.268, 0.3737, 1.638), (0.6951, 0.7953, 1.477), (0.8282, 0.9784, 1.638), (1.052, 0.3038, 1.477), (-0.4605, 0.7953, 1.477), (0.1173, 1.209, 1.638), (0.1173, 0.983, 1.477), (-0.5935, 0.9784, 1.638), (-0.8176, 0.3038, 1.477), (-1.033, 0.3737, 1.638), (-0.5935, -0.9784, 1.638), (-0.8176, -0.3038, 1.477), (-0.4605, -0.7953, 1.477), (-1.033, -0.3737, 1.638), (0.1173, -1.209, 1.638), (0.1173, -0.983, 1.477), (0.8282, -0.9784, 1.638), (0.6951, -0.7953, 1.477), (1.052, -0.3038, 1.477), (1.268, -0.3737, 1.638), (0.6786, 0.7725, 1.423), (1.025, 0.2951, 1.423), (0.1173, 0.9549, 1.423), (-0.4439, 0.7725, 1.423), (-0.7908, 0.2951, 1.423), (-0.7908, -0.2951, 1.423), (-0.4439, -0.7725, 1.423), (0.1173, -0.9549, 1.423), (0.6786, -0.7725, 1.423), (1.025, -0.2951, 1.423), (0.4347, -0.4368, 1.477), (0.1173, -0.5399, 1.477), (0.6308, -0.1668, 1.477), (0.6308, 0.1668, 1.477), (0.4347, 0.4368, 1.477), (0.1173, 0.5399, 1.477), (-0.2, 0.4368, 1.477), (-0.3962, 0.1668, 1.477), (-0.3962, -0.1668, 1.477), (-0.2, -0.4368, 1.477), (0.1173, -0.6196, 2.134), (0.793, -0.93, 2.061), (0.4815, -0.5013, 2.134), (0.1173, -1.15, 2.061), (-0.2469, -0.5013, 2.134), (-0.5583, -0.93, 2.061), (-0.472, -0.1915, 2.134), (-0.9759, -0.3552, 2.061), (-0.9759, 0.3552, 2.061), (-0.472, 0.1915, 2.134), (-0.2469, 0.5013, 2.134), (-0.5583, 0.93, 2.061), (0.1173, 1.15, 2.061), (0.1173, 0.6196, 2.134), (0.793, 0.93, 2.061), (0.4815, 0.5013, 2.134), (0.7066, 0.1915, 2.134), (1.211, 0.3552, 2.061), (1.211, -0.3552, 2.061), (0.7066, -0.1915, 2.134), (1.156, 1.05, 1.892), (1.434, 0.6665, 1.892), (1.472, 0.6788, 1.807), (1.179, 1.082, 1.807), (1.16, -1.112, 1.8), (1.495, -0.6508, 1.8), (1.133, -1.075, 1.898), (1.452, -0.6367, 1.898), (-1.244, -0.6712, 1.805), (-0.9152, -1.057, 1.893), (-1.205, -0.6583, 1.893), (-0.9396, -1.09, 1.805), (-0.9528, 1.07, 1.809), (-1.228, 0.6903, 1.809), (-0.9307, 1.039, 1.889), (-1.193, 0.6787, 1.889), (0.8207, 1.383, 1.114), (-0.6238, 1.451, 0.4498), (-0.5904, 1.383, 1.114), (0.8558, 1.451, 0.4498), (-1.336, 0.7391, 0.4498), (-1.27, 0.7042, 1.114), (-1.336, -0.7405, 0.4498), (-1.335, -0.7298, 1.098), (-0.6132, -1.452, 1.098), (-0.6238, -1.453, 0.4498), (0.8207, -1.386, 1.114), (0.8558, -1.453, 0.4498), (1.5, -0.7069, 1.114), (1.568, -0.7405, 0.4498), (1.5, 0.7042, 1.114), (1.568, 0.7391, 0.4517), (0.6255, -0.9183, 1.149), (1.089, -0.4544, 1.149), (-0.3385, -0.9183, 1.149), (-0.8024, -0.4544, 1.149), (-0.8024, 0.5096, 1.149), (-0.3385, 0.9736, 1.149), (0.6255, 0.9736, 1.149), (1.089, 0.5096, 1.149), (0.3881, 0.5333, 1.793), (-0.1554, 0.5333, 1.793), (-0.417, 0.2717, 1.793), (-0.417, -0.2717, 1.793), (-0.1554, -0.5333, 1.793), (0.3881, -0.5333, 1.793), (0.6496, -0.2717, 1.793), (0.6496, 0.2717, 1.793), (1.056, 1.844, 0.4614), (-0.8383, 1.875, 0.03528), (-0.823, 1.844, 0.4614), (1.073, 1.875, 0.03528), (-1.758, 0.9554, 0.03528), (-1.727, 0.9393, 0.4614), (-1.727, -0.9393, 0.4614), (-1.763, -0.9554, 0.03528), (-0.836, -1.871, 0.03528), (-0.823, -1.844, 0.4614), (1.056, -1.844, 0.4614), (1.073, -1.875, 0.03528), (1.96, -0.9393, 0.4614), (1.992, -0.9554, 0.03528), (1.992, 0.9554, 0.04012), (1.96, 0.9393, 0.4614), (-1.618, 1.11, 1.09), (-1.26, 0.7516, 0.4501), (-1.199, 0.6906, 1.097), (-1.583, 1.075, 0.4628), (-2.388, 2.222, 0.3195), (-1.688, 1.381, 0.1937), (-2.319, 2.153, 0.0), (-1.702, 1.395, 0.0), (-0.9781, 1.749, 1.09), (-0.559, 1.33, 1.097), (-2.091, 2.519, 0.3195), (-2.778, 2.799, 0.0), (-2.668, 2.91, 0.0), (-0.62, 1.391, 0.4501), (-0.9435, 1.715, 0.4628), (-1.249, 1.819, 0.1937), (-2.022, 2.451, 0.0), (-1.263, 1.833, 0.0), (-2.917, 2.66, 0.0), (-2.497, 1.975, 0.0), (-2.803, 2.067, 0.1163), (-1.799, 2.673, 0.0), (-2.529, 3.049, 0.0), (-1.956, 2.908, 0.1439), (1.764, 1.012, 1.09), (1.406, 0.6539, 0.4501), (1.729, 0.9775, 0.4628), (1.345, 0.593, 1.097), (1.834, 1.283, 0.1937), (2.534, 2.125, 0.3195), (2.465, 2.056, 0.0), (1.848, 1.297, 0.0), (1.124, 1.652, 1.09), (0.705, 1.233, 1.097), (2.237, 2.422, 0.3195), (2.814, 2.812, 0.0), (2.924, 2.702, 0.0), (0.7659, 1.294, 0.4501), (1.089, 1.617, 0.4628), (1.395, 1.722, 0.1937), (2.168, 2.353, 0.0), (1.409, 1.736, 0.0), (3.063, 2.563, 0.0), (2.949, 1.97, 0.1163), (2.643, 1.878, 0.0), (1.945, 2.576, 0.0), (2.102, 2.811, 0.1439), (2.675, 2.951, 0.0), (1.869, -1.12, 1.09), (1.511, -0.7621, 0.4501), (1.45, -0.7012, 1.097), (1.835, -1.086, 0.4628), (2.639, -2.233, 0.3195), (1.939, -1.391, 0.1937), (2.57, -2.164, 0.0), (1.953, -1.405, 0.0), (1.229, -1.76, 1.09), (0.8104, -1.341, 1.097), (2.342, -2.53, 0.3195), (3.03, -2.81, 0.0), (2.919, -2.921, 0.0), (0.8713, -1.402, 0.4501), (1.195, -1.725, 0.4628), (1.5, -1.83, 0.1937), (2.273, -2.461, 0.0), (1.514, -1.844, 0.0), (-1.009, -1.771, 1.09), (-0.6508, -1.412, 0.4501), (-0.5899, -1.352, 1.097), (-0.9744, -1.736, 0.4628), (-2.121, -2.54, 0.3195), (-1.28, -1.84, 0.1937), (-2.053, -2.472, 0.0), (-1.294, -1.854, 0.0), (-1.23, -0.7117, 1.097), (-1.649, -1.131, 1.09), (-2.419, -2.243, 0.3195), (-2.699, -2.931, 0.0), (-2.809, -2.82, 0.0), (-1.291, -0.7727, 0.4501), (-1.614, -1.096, 0.4628), (-1.719, -1.402, 0.1937), (-2.35, -2.175, 0.0), (-1.732, -1.416, 0.0)], [], [(0, 1, 2), (1, 0, 3), (4, 5, 6), (5, 4, 7), (4, 8, 7), (9, 7, 8), (10, 11, 12), (11, 10, 13), (12, 14, 10), (14, 12, 15), (16, 15, 17), (15, 16, 14), (16, 18, 19), (18, 16, 17), (18, 3, 19), (0, 19, 3), (8, 11, 9), (13, 9, 11), (5, 2, 6), (6, 2, 1), (3, 20, 1), (20, 3, 21), (6, 1, 20), (6, 20, 22), (6, 23, 4), (23, 6, 22), (8, 4, 23), (8, 23, 24), (8, 25, 11), (25, 8, 24), (11, 26, 12), (26, 11, 25), (15, 12, 26), (15, 26, 27), (15, 28, 17), (28, 15, 27), (18, 17, 28), (18, 28, 29), (3, 18, 29), (3, 29, 21), (30, 31, 32), (31, 30, 33), (34, 33, 30), (33, 34, 35), (35, 36, 37), (36, 35, 34), (38, 36, 39), (36, 38, 37), (40, 41, 39), (39, 41, 38), (42, 41, 40), (42, 40, 43), (44, 42, 43), (44, 43, 45), (46, 44, 45), (44, 46, 47), (47, 46, 48), (46, 49, 48), (31, 48, 49), (31, 49, 32), (42, 44, 5), (44, 2, 5), (47, 0, 44), (44, 0, 2), (48, 0, 47), (19, 0, 48), (48, 31, 19), (31, 16, 19), (31, 14, 16), (14, 31, 33), (33, 35, 14), (35, 10, 14), (35, 13, 10), (13, 35, 37), (37, 9, 13), (9, 37, 38), (38, 41, 9), (41, 7, 9), (41, 5, 7), (5, 41, 42), (50, 51, 52), (51, 50, 53), (54, 55, 56), (55, 54, 57), (58, 54, 59), (54, 56, 59), (60, 61, 62), (61, 60, 63), (64, 60, 65), (60, 62, 65), (66, 65, 67), (65, 66, 64), (68, 66, 69), (66, 67, 69), (53, 68, 51), (68, 69, 51), (63, 58, 61), (58, 59, 61), (57, 50, 55), (50, 52, 55), (70, 66, 71), (66, 70, 64), (72, 64, 70), (64, 72, 60), (60, 73, 63), (73, 60, 72), (58, 73, 74), (73, 58, 63), (75, 54, 74), (74, 54, 58), (57, 54, 75), (57, 75, 76), (50, 57, 76), (50, 76, 77), (53, 77, 78), (77, 53, 50), (53, 78, 68), (78, 79, 68), (68, 71, 66), (71, 68, 79), (80, 81, 78), (80, 78, 77), (82, 80, 77), (82, 77, 76), (83, 82, 76), (83, 76, 75), (84, 83, 75), (84, 75, 74), (85, 84, 74), (85, 74, 73), (86, 85, 73), (86, 73, 72), (87, 86, 72), (87, 72, 70), (88, 87, 70), (88, 70, 71), (89, 88, 71), (89, 71, 79), (81, 89, 79), (81, 79, 78), (90, 91, 92), (91, 90, 93), (94, 95, 96), (95, 94, 97), (94, 98, 97), (99, 97, 98), (100, 101, 102), (101, 100, 103), (102, 104, 100), (104, 102, 105), (106, 105, 107), (105, 106, 104), (106, 108, 109), (108, 106, 107), (108, 90, 109), (90, 108, 93), (103, 99, 101), (101, 99, 98), (95, 92, 96), (96, 92, 91), (93, 110, 91), (110, 93, 111), (96, 91, 110), (96, 110, 112), (96, 113, 94), (113, 96, 112), (98, 94, 113), (98, 113, 114), (98, 115, 101), (115, 98, 114), (101, 116, 102), (116, 101, 115), (105, 102, 116), (105, 116, 117), (105, 118, 107), (118, 105, 117), (108, 107, 118), (108, 118, 119), (93, 108, 119), (93, 119, 111), (117, 120, 118), (120, 117, 121), (119, 120, 122), (120, 119, 118), (119, 122, 111), (122, 123, 111), (111, 124, 110), (124, 111, 123), (112, 124, 125), (124, 112, 110), (125, 126, 113), (125, 113, 112), (113, 127, 114), (127, 113, 126), (128, 114, 127), (114, 128, 115), (129, 116, 128), (128, 116, 115), (116, 121, 117), (121, 116, 129), (130, 131, 132), (131, 130, 133), (134, 133, 130), (133, 134, 135), (135, 136, 137), (136, 135, 134), (138, 136, 139), (136, 138, 137), (140, 138, 139), (138, 140, 141), (142, 141, 140), (142, 140, 143), (144, 142, 143), (144, 143, 145), (146, 144, 145), (144, 146, 147), (147, 146, 148), (146, 149, 148), (131, 148, 149), (131, 149, 132), (142, 144, 95), (144, 92, 95), (150, 151, 152), (152, 153, 150), (109, 90, 148), (147, 148, 90), (154, 155, 156), (157, 156, 155), (131, 104, 106), (104, 131, 133), (133, 135, 104), (135, 100, 104), (158, 159, 160), (159, 158, 161), (99, 137, 138), (137, 99, 103), (162, 163, 164), (165, 164, 163), (141, 95, 97), (95, 141, 142), (92, 152, 90), (152, 92, 153), (150, 92, 144), (92, 150, 153), (151, 144, 147), (144, 151, 150), (151, 90, 152), (90, 151, 147), (106, 156, 131), (156, 106, 154), (155, 106, 109), (106, 155, 154), (157, 109, 148), (109, 157, 155), (157, 131, 156), (131, 157, 148), (103, 160, 137), (160, 103, 158), (100, 158, 103), (158, 100, 161), (159, 100, 135), (100, 159, 161), (135, 137, 160), (135, 160, 159), (97, 164, 141), (164, 97, 162), (97, 99, 163), (97, 163, 162), (165, 99, 138), (99, 165, 163), (141, 165, 138), (165, 141, 164), (166, 167, 168), (167, 166, 169), (168, 170, 171), (170, 168, 167), (171, 172, 173), (172, 171, 170), (174, 173, 172), (174, 172, 175), (176, 174, 175), (176, 175, 177), (178, 176, 177), (178, 177, 179), (179, 180, 178), (180, 179, 181), (180, 169, 166), (169, 180, 181), (176, 178, 182), (182, 178, 183), (174, 176, 184), (184, 176, 182), (173, 184, 185), (184, 173, 174), (171, 185, 186), (185, 171, 173), (186, 168, 171), (168, 186, 187), (166, 187, 188), (187, 166, 168), (180, 166, 189), (189, 166, 188), (189, 183, 180), (180, 183, 178), (190, 187, 191), (187, 190, 188), (191, 186, 192), (186, 191, 187), (192, 185, 193), (185, 192, 186), (193, 185, 194), (194, 185, 184), (194, 184, 195), (195, 184, 182), (195, 183, 196), (183, 195, 182), (196, 183, 197), (197, 183, 189), (189, 190, 197), (190, 189, 188), (198, 199, 200), (199, 198, 201), (200, 202, 203), (202, 200, 199), (204, 203, 202), (204, 202, 205), (204, 206, 207), (206, 204, 205), (208, 207, 206), (208, 206, 209), (210, 208, 209), (210, 209, 211), (210, 212, 213), (212, 210, 211), (213, 201, 198), (201, 213, 212), (200, 169, 198), (169, 200, 167), (167, 203, 170), (203, 167, 200), (170, 204, 172), (204, 170, 203), (207, 172, 204), (172, 207, 175), (207, 208, 177), (207, 177, 175), (208, 210, 179), (208, 179, 177), (181, 210, 213), (210, 181, 179), (169, 181, 213), (213, 198, 169), (214, 215, 216), (215, 214, 217), (214, 218, 219), (214, 219, 217), (219, 220, 221), (220, 219, 218), (216, 222, 214), (222, 216, 223), (214, 224, 218), (224, 214, 222), (225, 218, 224), (224, 226, 225), (223, 227, 222), (222, 227, 228), (224, 222, 229), (229, 222, 228), (229, 230, 224), (230, 229, 231), (232, 233, 234), (235, 236, 237), (233, 218, 234), (218, 233, 220), (218, 225, 232), (218, 232, 234), (224, 236, 226), (236, 224, 237), (235, 237, 224), (224, 230, 235), (238, 239, 240), (239, 238, 241), (238, 242, 243), (242, 238, 240), (242, 244, 243), (244, 242, 245), (241, 246, 247), (246, 241, 238), (238, 248, 246), (248, 238, 243), (243, 249, 248), (249, 243, 250), (251, 247, 246), (246, 252, 251), (246, 253, 252), (253, 246, 248), (253, 248, 254), (253, 254, 255), (256, 257, 258), (259, 260, 261), (257, 243, 258), (244, 258, 243), (243, 256, 250), (256, 243, 257), (248, 261, 260), (261, 248, 249), (259, 248, 260), (248, 259, 254), (262, 263, 264), (263, 262, 265), (262, 266, 267), (262, 267, 265), (267, 268, 269), (268, 267, 266), (270, 262, 271), (262, 264, 271), (266, 270, 272), (270, 266, 262), (273, 272, 274), (272, 273, 266), (271, 275, 270), (270, 275, 276), (272, 270, 277), (277, 270, 276), (277, 278, 272), (278, 277, 279), (273, 268, 266), (278, 274, 272), (280, 281, 282), (281, 280, 283), (280, 284, 285), (280, 285, 283), (285, 286, 287), (286, 285, 284), (282, 288, 280), (280, 288, 289), (280, 290, 284), (290, 280, 289), (290, 291, 284), (291, 290, 292), (288, 293, 289), (289, 293, 294), (290, 289, 295), (295, 289, 294), (295, 296, 290), (296, 295, 297), (291, 286, 284), (296, 292, 290)])
_uv = me_bottem.uv_layers.new(name='UVMap')
_uv.uv.foreach_set('vector', [0.4871, 0.4624, 0.4382, 0.499, 0.4382, 0.4624, 0.4382, 0.499, 0.4871, 0.4624, 0.4871, 0.499, 0.3322, 0.499, 0.3858, 0.4624, 0.3858, 0.499, 0.3858, 0.4624, 0.3322, 0.499, 0.3322, 0.4624, 0.3322, 0.499, 0.2787, 0.499, 0.3322, 0.4624, 0.2787, 0.4624, 0.3322, 0.4624, 0.2787, 0.499, 0.1658, 0.4624, 0.2218, 0.499, 0.1658, 0.499, 0.2218, 0.499, 0.1658, 0.4624, 0.2218, 0.4624, 0.1658, 0.499, 0.1132, 0.4624, 0.1658, 0.4624, 0.1132, 0.4624, 0.1658, 0.499, 0.1132, 0.499, 0.0616, 0.4624, 0.1132, 0.499, 0.0616, 0.499, 0.1132, 0.499, 0.0616, 0.4624, 0.1132, 0.4624, 0.0616, 0.4624, 0.008625, 0.499, 0.008625, 0.4624, 0.008625, 0.499, 0.0616, 0.4624, 0.0616, 0.499, 0.5432, 0.499, 0.4871, 0.499, 0.5432, 0.4624, 0.4871, 0.4624, 0.5432, 0.4624, 0.4871, 0.499, 0.2787, 0.499, 0.2218, 0.499, 0.2787, 0.4624, 0.2218, 0.4624, 0.2787, 0.4624, 0.2218, 0.499, 0.3858, 0.4624, 0.4382, 0.4624, 0.3858, 0.499, 0.3858, 0.499, 0.4382, 0.4624, 0.4382, 0.499, 0.4871, 0.499, 0.4382, 0.506, 0.4382, 0.499, 0.4382, 0.506, 0.4871, 0.499, 0.4871, 0.506, 0.3858, 0.499, 0.4382, 0.499, 0.4382, 0.506, 0.3858, 0.499, 0.4382, 0.506, 0.3858, 0.506, 0.3858, 0.499, 0.3322, 0.506, 0.3322, 0.499, 0.3322, 0.506, 0.3858, 0.499, 0.3858, 0.506, 0.2787, 0.499, 0.3322, 0.499, 0.3322, 0.506, 0.2787, 0.499, 0.3322, 0.506, 0.2787, 0.506, 0.2787, 0.499, 0.2218, 0.506, 0.2218, 0.499, 0.2218, 0.506, 0.2787, 0.499, 0.2787, 0.506, 0.2218, 0.499, 0.1658, 0.506, 0.1658, 0.499, 0.1658, 0.506, 0.2218, 0.499, 0.2218, 0.506, 0.1132, 0.499, 0.1658, 0.499, 0.1658, 0.506, 0.1132, 0.499, 0.1658, 0.506, 0.1132, 0.506, 0.1132, 0.499, 0.0616, 0.506, 0.0616, 0.499, 0.0616, 0.506, 0.1132, 0.499, 0.1132, 0.506, 0.008625, 0.499, 0.0616, 0.499, 0.0616, 0.506, 0.008625, 0.499, 0.0616, 0.506, 0.008625, 0.506, 0.4871, 0.499, 0.5432, 0.499, 0.5432, 0.506, 0.4871, 0.499, 0.5432, 0.506, 0.4871, 0.506, 0.6476, 0.07057, 0.6991, 0.0469, 0.6754, 0.07959, 0.6991, 0.0469, 0.6476, 0.07057, 0.6476, 0.03015, 0.6198, 0.07959, 0.6476, 0.03015, 0.6476, 0.07057, 0.6476, 0.03015, 0.6198, 0.07959, 0.5961, 0.0469, 0.5961, 0.0469, 0.6027, 0.1032, 0.5642, 0.09073, 0.6027, 0.1032, 0.5961, 0.0469, 0.6198, 0.07959, 0.5642, 0.1449, 0.6027, 0.1032, 0.6027, 0.1324, 0.6027, 0.1032, 0.5642, 0.1449, 0.5642, 0.09073, 0.6198, 0.1561, 0.5961, 0.1887, 0.6027, 0.1324, 0.6027, 0.1324, 0.5961, 0.1887, 0.5642, 0.1449, 0.6476, 0.2055, 0.5961, 0.1887, 0.6198, 0.1561, 0.6476, 0.2055, 0.6198, 0.1561, 0.6476, 0.1651, 0.6991, 0.1887, 0.6476, 0.2055, 0.6476, 0.1651, 0.6991, 0.1887, 0.6476, 0.1651, 0.6754, 0.1561, 0.6925, 0.1324, 0.6991, 0.1887, 0.6754, 0.1561, 0.6991, 0.1887, 0.6925, 0.1324, 0.731, 0.1449, 0.731, 0.1449, 0.6925, 0.1324, 0.731, 0.09073, 0.6925, 0.1324, 0.6925, 0.1032, 0.731, 0.09073, 0.6991, 0.0469, 0.731, 0.09073, 0.6925, 0.1032, 0.6991, 0.0469, 0.6925, 0.1032, 0.6754, 0.07959, 0.3858, 0.4279, 0.4382, 0.4279, 0.3858, 0.4624, 0.4382, 0.4279, 0.4382, 0.4624, 0.3858, 0.4624, 0.4871, 0.4279, 0.4871, 0.4624, 0.4382, 0.4279, 0.4382, 0.4279, 0.4871, 0.4624, 0.4382, 0.4624, 0.5432, 0.4279, 0.4871, 0.4624, 0.4871, 0.4279, 0.5432, 0.4624, 0.4871, 0.4624, 0.5432, 0.4279, 0.008625, 0.4279, 0.0616, 0.4279, 0.008625, 0.4624, 0.0616, 0.4279, 0.0616, 0.4624, 0.008625, 0.4624, 0.0616, 0.4279, 0.1132, 0.4624, 0.0616, 0.4624, 0.1132, 0.4624, 0.0616, 0.4279, 0.1132, 0.4279, 0.1132, 0.4279, 0.1658, 0.4279, 0.1132, 0.4624, 0.1658, 0.4279, 0.1658, 0.4624, 0.1132, 0.4624, 0.1658, 0.4279, 0.2218, 0.4624, 0.1658, 0.4624, 0.2218, 0.4624, 0.1658, 0.4279, 0.2218, 0.4279, 0.2218, 0.4279, 0.2787, 0.4624, 0.2218, 0.4624, 0.2787, 0.4624, 0.2218, 0.4279, 0.2787, 0.4279, 0.2787, 0.4279, 0.3322, 0.4279, 0.2787, 0.4624, 0.3322, 0.4279, 0.3322, 0.4624, 0.2787, 0.4624, 0.3322, 0.4279, 0.3858, 0.4624, 0.3322, 0.4624, 0.3858, 0.4624, 0.3322, 0.4279, 0.3858, 0.4279, 0.616, 0.5732, 0.6546, 0.5403, 0.6546, 0.5732, 0.6546, 0.5403, 0.616, 0.5732, 0.616, 0.5403, 0.616, 0.6558, 0.6546, 0.6154, 0.6546, 0.6558, 0.6546, 0.6154, 0.616, 0.6558, 0.616, 0.6154, 0.616, 0.6961, 0.616, 0.6558, 0.6546, 0.6961, 0.616, 0.6558, 0.6546, 0.6558, 0.6546, 0.6961, 0.616, 0.7838, 0.6546, 0.7378, 0.6546, 0.7838, 0.6546, 0.7378, 0.616, 0.7838, 0.616, 0.7378, 0.616, 0.8251, 0.616, 0.7838, 0.6546, 0.8251, 0.616, 0.7838, 0.6546, 0.7838, 0.6546, 0.8251, 0.616, 0.8649, 0.6546, 0.8251, 0.6546, 0.8649, 0.6546, 0.8251, 0.616, 0.8649, 0.616, 0.8251, 0.616, 0.9096, 0.616, 0.8649, 0.6546, 0.9096, 0.616, 0.8649, 0.6546, 0.8649, 0.6546, 0.9096, 0.616, 0.5403, 0.616, 0.5017, 0.6546, 0.5403, 0.616, 0.5017, 0.6546, 0.5017, 0.6546, 0.5403, 0.616, 0.7378, 0.616, 0.6961, 0.6546, 0.7378, 0.616, 0.6961, 0.6546, 0.6961, 0.6546, 0.7378, 0.616, 0.6154, 0.616, 0.5732, 0.6546, 0.6154, 0.616, 0.5732, 0.6546, 0.5732, 0.6546, 0.6154, 0.453, 0.06213, 0.5129, 0.06127, 0.484, 0.08345, 0.5129, 0.06127, 0.453, 0.06213, 0.4633, 0.0272, 0.4153, 0.06312, 0.4633, 0.0272, 0.453, 0.06213, 0.4633, 0.0272, 0.4153, 0.06312, 0.4032, 0.02879, 0.4032, 0.02879, 0.3855, 0.08604, 0.3554, 0.06541, 0.3855, 0.08604, 0.4032, 0.02879, 0.4153, 0.06312, 0.3384, 0.1231, 0.3855, 0.08604, 0.3748, 0.1221, 0.3855, 0.08604, 0.3384, 0.1231, 0.3554, 0.06541, 0.3874, 0.1576, 0.3585, 0.1798, 0.3748, 0.1221, 0.3748, 0.1221, 0.3585, 0.1798, 0.3384, 0.1231, 0.408, 0.2138, 0.3585, 0.1798, 0.3874, 0.1576, 0.408, 0.2138, 0.3874, 0.1576, 0.4184, 0.1789, 0.4682, 0.2123, 0.408, 0.2138, 0.4184, 0.1789, 0.4682, 0.2123, 0.4184, 0.1789, 0.456, 0.1779, 0.5159, 0.1756, 0.456, 0.1779, 0.4859, 0.155, 0.456, 0.1779, 0.5159, 0.1756, 0.4682, 0.2123, 0.5159, 0.1756, 0.4859, 0.155, 0.533, 0.118, 0.4859, 0.155, 0.4966, 0.1189, 0.533, 0.118, 0.533, 0.118, 0.484, 0.08345, 0.5129, 0.06127, 0.484, 0.08345, 0.533, 0.118, 0.4966, 0.1189, 0.6275, 0.5879, 0.6275, 0.5695, 0.6457, 0.5695, 0.6275, 0.5879, 0.6457, 0.5695, 0.6457, 0.5879, 0.6275, 0.6057, 0.6275, 0.5879, 0.6457, 0.5879, 0.6275, 0.6057, 0.6457, 0.5879, 0.6457, 0.6057, 0.6275, 0.6237, 0.6275, 0.6057, 0.6457, 0.6057, 0.6275, 0.6237, 0.6457, 0.6057, 0.6457, 0.6237, 0.6275, 0.6422, 0.6275, 0.6237, 0.6457, 0.6237, 0.6275, 0.6422, 0.6457, 0.6237, 0.6457, 0.6422, 0.6275, 0.6602, 0.6275, 0.6422, 0.6457, 0.6422, 0.6275, 0.6602, 0.6457, 0.6422, 0.6457, 0.6602, 0.6275, 0.6782, 0.6275, 0.6602, 0.6457, 0.6602, 0.6275, 0.6782, 0.6457, 0.6602, 0.6457, 0.6782, 0.6275, 0.6962, 0.6275, 0.6782, 0.6457, 0.6782, 0.6275, 0.6962, 0.6457, 0.6782, 0.6457, 0.6962, 0.6275, 0.7143, 0.6275, 0.6962, 0.6457, 0.6962, 0.6275, 0.7143, 0.6457, 0.6962, 0.6457, 0.7143, 0.6275, 0.7325, 0.6275, 0.7143, 0.6457, 0.7143, 0.6275, 0.7325, 0.6457, 0.7143, 0.6457, 0.7325, 0.6275, 0.5695, 0.6275, 0.5494, 0.6457, 0.5494, 0.6275, 0.5695, 0.6457, 0.5494, 0.6457, 0.5695, 0.5652, 0.09008, 0.5949, 0.135, 0.5649, 0.1442, 0.5949, 0.135, 0.5652, 0.09008, 0.5954, 0.09983, 0.6485, 0.1741, 0.5948, 0.1867, 0.6156, 0.1638, 0.5948, 0.1867, 0.6485, 0.1741, 0.6478, 0.2064, 0.6485, 0.1741, 0.681, 0.1625, 0.6478, 0.2064, 0.6993, 0.1909, 0.6478, 0.2064, 0.681, 0.1625, 0.7329, 0.09164, 0.6997, 0.1354, 0.7002, 0.1005, 0.6997, 0.1354, 0.7329, 0.09164, 0.7328, 0.1463, 0.7002, 0.1005, 0.6995, 0.04888, 0.7329, 0.09164, 0.6995, 0.04888, 0.7002, 0.1005, 0.6802, 0.07273, 0.649, 0.03013, 0.6802, 0.07273, 0.648, 0.06299, 0.6802, 0.07273, 0.649, 0.03013, 0.6995, 0.04888, 0.649, 0.03013, 0.615, 0.07255, 0.5953, 0.04859, 0.615, 0.07255, 0.649, 0.03013, 0.648, 0.06299, 0.615, 0.07255, 0.5652, 0.09008, 0.5953, 0.04859, 0.5652, 0.09008, 0.615, 0.07255, 0.5954, 0.09983, 0.7328, 0.1463, 0.6993, 0.1909, 0.6997, 0.1354, 0.6997, 0.1354, 0.6993, 0.1909, 0.681, 0.1625, 0.5948, 0.1867, 0.5649, 0.1442, 0.6156, 0.1638, 0.6156, 0.1638, 0.5649, 0.1442, 0.5949, 0.135, 0.5954, 0.09983, 0.6008, 0.1331, 0.5949, 0.135, 0.6008, 0.1331, 0.5954, 0.09983, 0.6013, 0.1019, 0.6156, 0.1638, 0.5949, 0.135, 0.6008, 0.1331, 0.6156, 0.1638, 0.6008, 0.1331, 0.6193, 0.1586, 0.6156, 0.1638, 0.6484, 0.1677, 0.6485, 0.1741, 0.6484, 0.1677, 0.6156, 0.1638, 0.6193, 0.1586, 0.681, 0.1625, 0.6485, 0.1741, 0.6484, 0.1677, 0.681, 0.1625, 0.6484, 0.1677, 0.6772, 0.1574, 0.681, 0.1625, 0.6938, 0.1335, 0.6997, 0.1354, 0.6938, 0.1335, 0.681, 0.1625, 0.6772, 0.1574, 0.6997, 0.1354, 0.6942, 0.1025, 0.7002, 0.1005, 0.6942, 0.1025, 0.6997, 0.1354, 0.6938, 0.1335, 0.6802, 0.07273, 0.7002, 0.1005, 0.6942, 0.1025, 0.6802, 0.07273, 0.6942, 0.1025, 0.6765, 0.07793, 0.6802, 0.07273, 0.648, 0.06934, 0.648, 0.06299, 0.648, 0.06934, 0.6802, 0.07273, 0.6765, 0.07793, 0.615, 0.07255, 0.648, 0.06299, 0.648, 0.06934, 0.615, 0.07255, 0.648, 0.06934, 0.6187, 0.07776, 0.5954, 0.09983, 0.615, 0.07255, 0.6187, 0.07776, 0.5954, 0.09983, 0.6187, 0.07776, 0.6013, 0.1019, 0.4046, 0.2158, 0.4532, 0.1747, 0.4665, 0.2161, 0.4532, 0.1747, 0.4046, 0.2158, 0.4182, 0.1745, 0.5167, 0.1799, 0.4532, 0.1747, 0.4816, 0.1542, 0.4532, 0.1747, 0.5167, 0.1799, 0.4665, 0.2161, 0.5167, 0.1799, 0.4816, 0.1542, 0.5361, 0.1212, 0.4816, 0.1542, 0.4926, 0.121, 0.5361, 0.1212, 0.5361, 0.1212, 0.4819, 0.08763, 0.5173, 0.0622, 0.4819, 0.08763, 0.5361, 0.1212, 0.4926, 0.121, 0.4673, 0.0256, 0.4819, 0.08763, 0.4537, 0.06693, 0.4819, 0.08763, 0.4673, 0.0256, 0.5173, 0.0622, 0.4537, 0.06693, 0.4187, 0.06678, 0.4054, 0.02533, 0.4537, 0.06693, 0.4054, 0.02533, 0.4673, 0.0256, 0.4054, 0.02533, 0.3903, 0.08723, 0.3552, 0.06149, 0.3903, 0.08723, 0.4054, 0.02533, 0.4187, 0.06678, 0.3793, 0.1205, 0.3552, 0.06149, 0.3903, 0.08723, 0.3552, 0.06149, 0.3793, 0.1205, 0.3358, 0.1203, 0.39, 0.1538, 0.3547, 0.1792, 0.3793, 0.1205, 0.3793, 0.1205, 0.3547, 0.1792, 0.3358, 0.1203, 0.3547, 0.1792, 0.4182, 0.1745, 0.4046, 0.2158, 0.4182, 0.1745, 0.3547, 0.1792, 0.39, 0.1538, 0.3795, 0.1222, 0.3544, 0.06316, 0.3893, 0.08978, 0.3544, 0.06316, 0.3795, 0.1222, 0.3348, 0.123, 0.3906, 0.1545, 0.3348, 0.123, 0.3795, 0.1222, 0.3348, 0.123, 0.3906, 0.1545, 0.3543, 0.1806, 0.3543, 0.1806, 0.4189, 0.174, 0.4044, 0.2171, 0.4189, 0.174, 0.3543, 0.1806, 0.3906, 0.1545, 0.4675, 0.2174, 0.4189, 0.174, 0.4531, 0.174, 0.4189, 0.174, 0.4675, 0.2174, 0.4044, 0.2171, 0.4804, 0.1531, 0.4675, 0.2174, 0.4531, 0.174, 0.4675, 0.2174, 0.4804, 0.1531, 0.5178, 0.1812, 0.5363, 0.119, 0.5178, 0.1812, 0.4804, 0.1531, 0.5363, 0.119, 0.4804, 0.1531, 0.4908, 0.1211, 0.5177, 0.06085, 0.5363, 0.119, 0.4908, 0.1211, 0.5177, 0.06085, 0.4908, 0.1211, 0.4804, 0.08896, 0.4515, 0.06813, 0.5177, 0.06085, 0.4804, 0.08896, 0.5177, 0.06085, 0.4515, 0.06813, 0.4665, 0.02586, 0.4665, 0.02586, 0.4515, 0.06813, 0.4033, 0.02586, 0.4515, 0.06813, 0.4164, 0.06879, 0.4033, 0.02586, 0.3544, 0.06316, 0.4033, 0.02586, 0.4164, 0.06879, 0.3544, 0.06316, 0.4164, 0.06879, 0.3893, 0.08978, 0.6309, 0.8142, 0.6309, 0.751, 0.6697, 0.8142, 0.6309, 0.751, 0.6697, 0.751, 0.6697, 0.8142, 0.15, 0.8739, 0.1105, 0.8739, 0.1091, 0.8676, 0.1091, 0.8676, 0.1514, 0.8676, 0.15, 0.8739, 0.6309, 0.7669, 0.6309, 0.7006, 0.6697, 0.7669, 0.6697, 0.7006, 0.6697, 0.7669, 0.6309, 0.7006, 0.1091, 0.8676, 0.1514, 0.8676, 0.1105, 0.8739, 0.15, 0.8739, 0.1105, 0.8739, 0.1514, 0.8676, 0.6697, 0.751, 0.6309, 0.8144, 0.6309, 0.751, 0.6309, 0.8144, 0.6697, 0.751, 0.6697, 0.8142, 0.6697, 0.8142, 0.6697, 0.8765, 0.6309, 0.8144, 0.6697, 0.8765, 0.6309, 0.8765, 0.6309, 0.8144, 0.1514, 0.8676, 0.1105, 0.8739, 0.15, 0.8739, 0.1105, 0.8739, 0.1514, 0.8676, 0.1091, 0.8676, 0.6309, 0.7669, 0.6697, 0.7006, 0.6697, 0.7669, 0.6697, 0.7006, 0.6309, 0.7669, 0.6309, 0.7006, 0.1091, 0.8676, 0.1514, 0.8676, 0.1105, 0.8739, 0.15, 0.8739, 0.1105, 0.8739, 0.1514, 0.8676, 0.6309, 0.8765, 0.6697, 0.8142, 0.6697, 0.8765, 0.6697, 0.8142, 0.6309, 0.8765, 0.6309, 0.8142, 0.1541, 0.8352, 0.1091, 0.8676, 0.1063, 0.8352, 0.1091, 0.8676, 0.1541, 0.8352, 0.1514, 0.8676, 0.6471, 0.7182, 0.6697, 0.751, 0.6309, 0.751, 0.6697, 0.751, 0.6471, 0.7182, 0.654, 0.7182, 0.4936, 0.004486, 0.5177, 0.06085, 0.4665, 0.02586, 0.5177, 0.06085, 0.4936, 0.004486, 0.5289, 0.03018, 0.6558, 0.6718, 0.6309, 0.7006, 0.6445, 0.6718, 0.6309, 0.7006, 0.6558, 0.6718, 0.6697, 0.7006, 0.6309, 0.751, 0.654, 0.7182, 0.6697, 0.751, 0.654, 0.7182, 0.6309, 0.751, 0.6471, 0.7182, 0.1514, 0.8676, 0.1063, 0.8352, 0.1541, 0.8352, 0.1063, 0.8352, 0.1514, 0.8676, 0.1091, 0.8676, 0.6558, 0.7913, 0.6309, 0.7669, 0.6697, 0.7669, 0.6309, 0.7669, 0.6558, 0.7913, 0.6445, 0.7913, 0.3795, 0.004781, 0.3544, 0.06316, 0.3427, 0.03135, 0.3544, 0.06316, 0.3795, 0.004781, 0.4033, 0.02586, 0.6309, 0.7006, 0.6558, 0.6718, 0.6697, 0.7006, 0.6558, 0.6718, 0.6309, 0.7006, 0.6445, 0.6718, 0.1063, 0.8352, 0.1514, 0.8676, 0.1541, 0.8352, 0.1514, 0.8676, 0.1063, 0.8352, 0.1091, 0.8676, 0.654, 0.9013, 0.6309, 0.8765, 0.6697, 0.8765, 0.6309, 0.8765, 0.654, 0.9013, 0.6471, 0.9013, 0.3543, 0.1806, 0.4044, 0.2171, 0.3782, 0.2375, 0.3543, 0.1806, 0.3782, 0.2375, 0.3431, 0.212, 0.6697, 0.8765, 0.6471, 0.9013, 0.6309, 0.8765, 0.6471, 0.9013, 0.6697, 0.8765, 0.654, 0.9013, 0.1063, 0.8352, 0.1541, 0.8352, 0.1514, 0.8676, 0.1063, 0.8352, 0.1514, 0.8676, 0.1091, 0.8676, 0.6558, 0.7913, 0.6309, 0.7669, 0.6697, 0.7669, 0.6309, 0.7669, 0.6558, 0.7913, 0.6445, 0.7913, 0.5178, 0.1812, 0.493, 0.2381, 0.4675, 0.2174, 0.493, 0.2381, 0.5178, 0.1812, 0.5292, 0.2116, 0.6581, 0.6658, 0.6157, 0.568, 0.6581, 0.568, 0.6157, 0.568, 0.6581, 0.6658, 0.6157, 0.6658, 0.6581, 0.568, 0.6157, 0.5027, 0.6581, 0.5027, 0.6157, 0.5027, 0.6581, 0.568, 0.6157, 0.568, 0.6581, 0.6658, 0.6157, 0.568, 0.6581, 0.568, 0.6157, 0.568, 0.6581, 0.6658, 0.6157, 0.6658, 0.658, 0.5027, 0.6581, 0.568, 0.6157, 0.568, 0.658, 0.5027, 0.6157, 0.568, 0.6157, 0.5027, 0.658, 0.568, 0.658, 0.6658, 0.6157, 0.6658, 0.658, 0.568, 0.6157, 0.6658, 0.6157, 0.568, 0.658, 0.5027, 0.658, 0.568, 0.6157, 0.568, 0.658, 0.5027, 0.6157, 0.568, 0.6157, 0.5027, 0.6157, 0.6658, 0.6581, 0.568, 0.6581, 0.6658, 0.6581, 0.568, 0.6157, 0.6658, 0.6157, 0.568, 0.6581, 0.568, 0.6157, 0.5027, 0.6581, 0.5027, 0.6157, 0.5027, 0.6581, 0.568, 0.6157, 0.568, 0.891, 0.5462, 0.944, 0.6044, 0.8758, 0.5879, 0.8758, 0.5879, 0.944, 0.6044, 0.912, 0.6241, 0.779, 0.5462, 0.891, 0.5462, 0.8005, 0.5879, 0.8005, 0.5879, 0.891, 0.5462, 0.8758, 0.5879, 0.7227, 0.6026, 0.8005, 0.5879, 0.7643, 0.6241, 0.8005, 0.5879, 0.7227, 0.6026, 0.779, 0.5462, 0.7227, 0.7146, 0.7643, 0.6241, 0.7643, 0.6994, 0.7643, 0.6241, 0.7227, 0.7146, 0.7227, 0.6026, 0.7643, 0.6994, 0.7808, 0.7676, 0.7227, 0.7146, 0.7808, 0.7676, 0.7643, 0.6994, 0.8005, 0.7356, 0.891, 0.7676, 0.8005, 0.7356, 0.8758, 0.7356, 0.8005, 0.7356, 0.891, 0.7676, 0.7808, 0.7676, 0.944, 0.7146, 0.891, 0.7676, 0.912, 0.6994, 0.912, 0.6994, 0.891, 0.7676, 0.8758, 0.7356, 0.912, 0.6994, 0.912, 0.6241, 0.944, 0.7146, 0.944, 0.7146, 0.912, 0.6241, 0.944, 0.6044, 0.7989, 0.9944, 0.9563, 0.8467, 0.9199, 0.9944, 0.9563, 0.8467, 0.7989, 0.9944, 0.7651, 0.8467, 0.7989, 0.9944, 0.9563, 0.8467, 0.9199, 0.9944, 0.9563, 0.8467, 0.7989, 0.9944, 0.7651, 0.8467, 0.7989, 0.9944, 0.9563, 0.8467, 0.9199, 0.9944, 0.9563, 0.8467, 0.7989, 0.9944, 0.7651, 0.8467, 0.7989, 0.9944, 0.7651, 0.8467, 0.9199, 0.9944, 0.9199, 0.9944, 0.7651, 0.8467, 0.9563, 0.8467, 0.7989, 0.9944, 0.7651, 0.8467, 0.9199, 0.9944, 0.9199, 0.9944, 0.7651, 0.8467, 0.9563, 0.8467, 0.7989, 0.9944, 0.9563, 0.8467, 0.9199, 0.9944, 0.9563, 0.8467, 0.7989, 0.9944, 0.7651, 0.8467, 0.7989, 0.9944, 0.7651, 0.8467, 0.9199, 0.9944, 0.9199, 0.9944, 0.7651, 0.8467, 0.9563, 0.8467, 0.7651, 0.8467, 0.9199, 0.9944, 0.7989, 0.9944, 0.9199, 0.9944, 0.7651, 0.8467, 0.9563, 0.8467, 0.684, 0.6742, 0.6565, 0.5601, 0.684, 0.5601, 0.6565, 0.5601, 0.684, 0.6742, 0.6565, 0.6742, 0.684, 0.748, 0.6566, 0.6625, 0.684, 0.6625, 0.6566, 0.6625, 0.684, 0.748, 0.6566, 0.748, 0.684, 0.5601, 0.684, 0.6742, 0.6565, 0.6742, 0.684, 0.5601, 0.6565, 0.6742, 0.6565, 0.5601, 0.684, 0.748, 0.6566, 0.6625, 0.684, 0.6625, 0.6566, 0.6625, 0.684, 0.748, 0.6566, 0.748, 0.684, 0.5601, 0.684, 0.6742, 0.6565, 0.6742, 0.684, 0.5601, 0.6565, 0.6742, 0.6565, 0.5601, 0.684, 0.748, 0.684, 0.6625, 0.6566, 0.6625, 0.684, 0.748, 0.6566, 0.6625, 0.6566, 0.748, 0.684, 0.5601, 0.6565, 0.6742, 0.684, 0.6742, 0.6565, 0.6742, 0.684, 0.5601, 0.6565, 0.5601, 0.684, 0.748, 0.6566, 0.6625, 0.684, 0.6625, 0.6566, 0.6625, 0.684, 0.748, 0.6566, 0.748, 0.7812, 0.7766, 0.8792, 0.7431, 0.8961, 0.7766, 0.8792, 0.7431, 0.7812, 0.7766, 0.7981, 0.7431, 0.7981, 0.7431, 0.7259, 0.7207, 0.759, 0.7035, 0.7259, 0.7207, 0.7981, 0.7431, 0.7812, 0.7766, 0.759, 0.7035, 0.7259, 0.6044, 0.759, 0.6214, 0.7259, 0.6044, 0.759, 0.7035, 0.7259, 0.7207, 0.7812, 0.5484, 0.759, 0.6214, 0.7259, 0.6044, 0.759, 0.6214, 0.7812, 0.5484, 0.7981, 0.5819, 0.7812, 0.5484, 0.8961, 0.5484, 0.8792, 0.5819, 0.7812, 0.5484, 0.8792, 0.5819, 0.7981, 0.5819, 0.8961, 0.5484, 0.9514, 0.6044, 0.9182, 0.6214, 0.8961, 0.5484, 0.9182, 0.6214, 0.8792, 0.5819, 0.9182, 0.7035, 0.9514, 0.6044, 0.9514, 0.7207, 0.9514, 0.6044, 0.9182, 0.7035, 0.9182, 0.6214, 0.8792, 0.7431, 0.9182, 0.7035, 0.9514, 0.7207, 0.9514, 0.7207, 0.8961, 0.7766, 0.8792, 0.7431, 0.08849, 0.2031, 0.1535, 0.2382, 0.08849, 0.2382, 0.1535, 0.2382, 0.08849, 0.2031, 0.1535, 0.2031, 0.1633, 0.2031, 0.1419, 0.09295, 0.2042, 0.1617, 0.1633, 0.2031, 0.2042, 0.1617, 0.21, 0.1818, 0.2042, 0.1617, 0.1766, 0.08524, 0.2192, 0.1529, 0.1766, 0.08524, 0.2042, 0.1617, 0.1419, 0.09295, 0.1633, 0.2382, 0.07729, 0.2031, 0.1633, 0.2031, 0.07729, 0.2031, 0.1633, 0.2382, 0.07729, 0.2382, 0.1633, 0.2031, 0.09904, 0.09297, 0.1419, 0.09295, 0.09904, 0.09297, 0.1633, 0.2031, 0.07729, 0.2031, 0.1279, 0.01665, 0.1419, 0.09295, 0.09904, 0.09297, 0.09904, 0.09297, 0.1134, 0.01664, 0.1279, 0.01665, 0.08849, 0.2031, 0.1535, 0.2031, 0.08849, 0.2382, 0.08849, 0.2382, 0.1535, 0.2031, 0.1535, 0.2382, 0.09904, 0.09297, 0.07729, 0.2031, 0.03687, 0.1621, 0.03687, 0.1621, 0.07729, 0.2031, 0.03141, 0.1822, 0.03687, 0.1621, 0.06435, 0.08524, 0.09904, 0.09297, 0.06435, 0.08524, 0.03687, 0.1621, 0.02182, 0.1532, 0.1096, 0.9965, 0.1153, 0.9392, 0.1309, 0.9579, 0.1153, 0.9392, 0.1096, 0.9965, 0.1309, 0.9579, 0.1116, 0.9691, 0.153, 0.9378, 0.1428, 0.9974, 0.153, 0.9378, 0.1116, 0.9691, 0.1116, 0.9378, 0.1476, 0.8358, 0.1403, 0.9433, 0.1143, 0.9281, 0.1476, 0.8358, 0.1143, 0.9281, 0.1071, 0.8346, 0.1476, 0.8358, 0.1143, 0.9281, 0.1403, 0.9433, 0.1143, 0.9281, 0.1476, 0.8358, 0.1071, 0.8346, 0.1116, 0.9691, 0.1428, 0.9974, 0.153, 0.9378, 0.153, 0.9378, 0.1116, 0.9378, 0.1116, 0.9691, 0.08849, 0.2031, 0.1535, 0.2382, 0.1535, 0.2031, 0.1535, 0.2382, 0.08849, 0.2031, 0.08849, 0.2382, 0.1633, 0.2031, 0.2042, 0.1617, 0.1419, 0.09295, 0.2042, 0.1617, 0.1633, 0.2031, 0.21, 0.1818, 0.2042, 0.1617, 0.1766, 0.08524, 0.1419, 0.09295, 0.1766, 0.08524, 0.2042, 0.1617, 0.2192, 0.1529, 0.1633, 0.2382, 0.07729, 0.2031, 0.07729, 0.2382, 0.07729, 0.2031, 0.1633, 0.2382, 0.1633, 0.2031, 0.1633, 0.2031, 0.09904, 0.09297, 0.07729, 0.2031, 0.09904, 0.09297, 0.1633, 0.2031, 0.1419, 0.09295, 0.1419, 0.09295, 0.1134, 0.01664, 0.09904, 0.09297, 0.1134, 0.01664, 0.1419, 0.09295, 0.1279, 0.01665, 0.1535, 0.2031, 0.08849, 0.2031, 0.08849, 0.2382, 0.08849, 0.2382, 0.1535, 0.2382, 0.1535, 0.2031, 0.07729, 0.2031, 0.03687, 0.1621, 0.03141, 0.1822, 0.03687, 0.1621, 0.07729, 0.2031, 0.09904, 0.09297, 0.03687, 0.1621, 0.09904, 0.09297, 0.06435, 0.08524, 0.03687, 0.1621, 0.06435, 0.08524, 0.02182, 0.1532, 0.1096, 0.9965, 0.1309, 0.9579, 0.1153, 0.9392, 0.1153, 0.9392, 0.1309, 0.9579, 0.1096, 0.9965, 0.1428, 0.9974, 0.153, 0.9378, 0.1116, 0.9691, 0.1116, 0.9378, 0.1116, 0.9691, 0.153, 0.9378, 0.1476, 0.8358, 0.1143, 0.9281, 0.1403, 0.9433, 0.1143, 0.9281, 0.1476, 0.8358, 0.1071, 0.8346, 0.1476, 0.8358, 0.1143, 0.9281, 0.1071, 0.8346, 0.1143, 0.9281, 0.1476, 0.8358, 0.1403, 0.9433, 0.1116, 0.9691, 0.153, 0.9378, 0.1428, 0.9974, 0.153, 0.9378, 0.1116, 0.9691, 0.1116, 0.9378, 0.08849, 0.2031, 0.1535, 0.2382, 0.08849, 0.2382, 0.1535, 0.2382, 0.08849, 0.2031, 0.1535, 0.2031, 0.1633, 0.2031, 0.1419, 0.09295, 0.2042, 0.1617, 0.1633, 0.2031, 0.2042, 0.1617, 0.21, 0.1818, 0.2042, 0.1617, 0.1766, 0.08524, 0.2192, 0.1529, 0.1766, 0.08524, 0.2042, 0.1617, 0.1419, 0.09295, 0.07729, 0.2031, 0.1633, 0.2031, 0.07729, 0.2382, 0.1633, 0.2031, 0.1633, 0.2382, 0.07729, 0.2382, 0.1419, 0.09295, 0.07729, 0.2031, 0.09904, 0.09297, 0.07729, 0.2031, 0.1419, 0.09295, 0.1633, 0.2031, 0.1279, 0.01665, 0.09904, 0.09297, 0.1134, 0.01664, 0.09904, 0.09297, 0.1279, 0.01665, 0.1419, 0.09295, 0.08849, 0.2031, 0.1535, 0.2031, 0.08849, 0.2382, 0.08849, 0.2382, 0.1535, 0.2031, 0.1535, 0.2382, 0.09904, 0.09297, 0.07729, 0.2031, 0.03687, 0.1621, 0.03687, 0.1621, 0.07729, 0.2031, 0.03141, 0.1822, 0.03687, 0.1621, 0.06435, 0.08524, 0.09904, 0.09297, 0.06435, 0.08524, 0.03687, 0.1621, 0.02182, 0.1532, 0.1279, 0.01665, 0.1766, 0.08524, 0.1419, 0.09295, 0.06435, 0.08524, 0.1134, 0.01664, 0.09904, 0.09297, 0.08849, 0.2031, 0.1535, 0.2382, 0.08849, 0.2382, 0.1535, 0.2382, 0.08849, 0.2031, 0.1535, 0.2031, 0.1633, 0.2031, 0.1419, 0.09295, 0.2042, 0.1617, 0.1633, 0.2031, 0.2042, 0.1617, 0.21, 0.1818, 0.2042, 0.1617, 0.1766, 0.08524, 0.2192, 0.1529, 0.1766, 0.08524, 0.2042, 0.1617, 0.1419, 0.09295, 0.1633, 0.2382, 0.07729, 0.2382, 0.1633, 0.2031, 0.1633, 0.2031, 0.07729, 0.2382, 0.07729, 0.2031, 0.1633, 0.2031, 0.09904, 0.09297, 0.1419, 0.09295, 0.09904, 0.09297, 0.1633, 0.2031, 0.07729, 0.2031, 0.09904, 0.09297, 0.1279, 0.01665, 0.1419, 0.09295, 0.1279, 0.01665, 0.09904, 0.09297, 0.1134, 0.01664, 0.08849, 0.2031, 0.1535, 0.2031, 0.08849, 0.2382, 0.08849, 0.2382, 0.1535, 0.2031, 0.1535, 0.2382, 0.09904, 0.09297, 0.07729, 0.2031, 0.03687, 0.1621, 0.03687, 0.1621, 0.07729, 0.2031, 0.03141, 0.1822, 0.03687, 0.1621, 0.06435, 0.08524, 0.09904, 0.09297, 0.06435, 0.08524, 0.03687, 0.1621, 0.02182, 0.1532, 0.1279, 0.01665, 0.1766, 0.08524, 0.1419, 0.09295, 0.06435, 0.08524, 0.1134, 0.01664, 0.09904, 0.09297])
me_bottem.materials.append(mat_lambert4)
me_bottem.use_remesh_preserve_volume = False
me_bottem.use_remesh_preserve_attributes = False
me_bottem.use_mirror_vertex_groups = False
me_bottem.update()

# ---- objects
ob_core_orient = bpy.data.objects.new('Core_orient', me_top_001)
ob_base = bpy.data.objects.new('Base', me_bottem)
ob_camera = bpy.data.objects.new('Camera', cam_camera)

# ---- transforms, parenting, visibility, modifiers, constraints
ob_core_orient.location = (0.0, 0.0, 3.0)
ob_core_orient.lineart.crease_threshold = 0.0
ob_base.location = (0.0, 0.0, 0.0)
ob_base.lineart.crease_threshold = 0.0
ob_camera.location = (7.481, -6.508, 5.344)
ob_camera.rotation_euler = (1.109, 0.01082, 0.8149)
ob_camera.lock_rotations_4d = False
ob_camera.empty_display_type = 'ARROWS'
ob_camera.color = (0.0, 0.0, 0.0, 0.0)
ob_camera.display_type = 'WIRE'
ob_camera.lineart.crease_threshold = 0.0

# ---- collection membership
col_collection_1.objects.link(ob_core_orient)
col_collection_1.objects.link(ob_base)
col_collection_1.objects.link(ob_camera)

# ---- scene / render settings (as saved in the file)
scene.camera = ob_camera
scene.frame_start = 1; scene.frame_end = 250; scene.frame_set(1)
scene.render.engine = 'BLENDER_EEVEE_NEXT'
scene.render.image_settings.color_mode = 'RGB'
scene.render.image_settings.compression = 90
scene.render.resolution_percentage = 50
scene.render.dither_intensity = 0.0
scene.render.bake_margin = 2
scene.render.bake_bias = 0.0
scene.cycles.use_denoising = False
scene.cycles.samples = 10
scene.cycles.sampling_pattern = 'TABULATED_SOBOL'
scene.cycles.light_sampling_threshold = 0.0
scene.cycles.use_adaptive_sampling = False
scene.cycles.use_light_tree = False
scene.cycles.blur_glossy = 0.0
scene.cycles.volume_bounces = 1
scene.cycles.pixel_filter_type = 'GAUSSIAN'
scene.cycles.sample_clamp_indirect = 0.0
scene.view_settings.view_transform = 'Standard'
bpy.context.view_layer.update()

# ---- added for rendering (the .blend has no usable light): sun
light_auto_sun = bpy.data.lights.new('AutoSun', 'SUN')
light_auto_sun.energy = 3.0
light_auto_sun.angle = 0.0523599
ob_auto_sun = bpy.data.objects.new('AutoSun', light_auto_sun)
scene.collection.objects.link(ob_auto_sun)
ob_auto_sun.rotation_euler = (0.872665, 0.174533, 0.523599)
bpy.context.view_layer.update()

